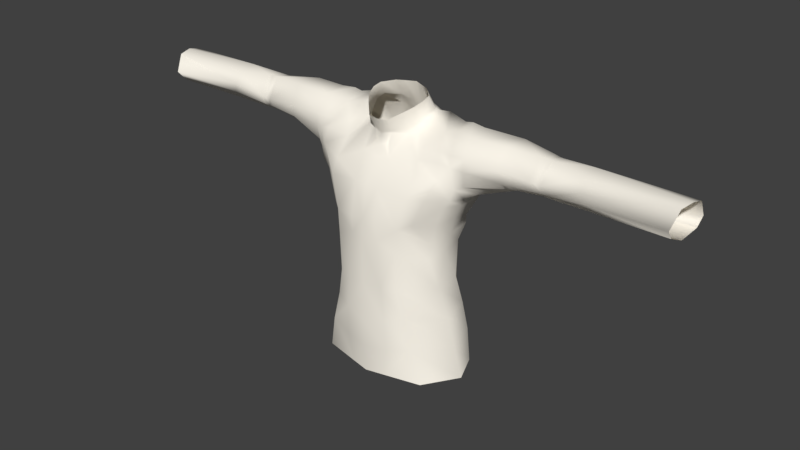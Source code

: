 # Source: untitled_base2.blend  (saved by Blender 2.79.0; exported with 4.5.12 LTS)
import bpy
from mathutils import Matrix  # noqa: F401  (used for matrix-valued properties, if any)

bpy.ops.wm.read_factory_settings(use_empty=True)
scene = bpy.context.scene
scene.name = 'Scene'

# ---- collections
col_collection_1 = bpy.data.collections.new('Collection 1'); scene.collection.children.link(col_collection_1)

# ---- materials (node trees are filled in below, after node groups)
mat_male1591 = bpy.data.materials.new('male1591')
mat_male1591.alpha_threshold = 0.0
mat_male1591.use_transparent_shadow = False
mat_male1591.diffuse_color = (1.0, 0.95, 0.85, 1.0)
mat_male1591.specular_color = (0.02745, 0.02745, 0.02745)
mat_male1591.roughness = 0.5

# ---- material node trees

# ---- world
world_world = bpy.data.worlds.new('World'); scene.world = world_world
world_world.color = (0.05088, 0.05088, 0.05088)
world_world.use_sun_shadow = False
world_world.sun_shadow_jitter_overblur = 0.0
world_world.cycles.sampling_method = 'MANUAL'

# ---- meshes
me_male1591_001 = bpy.data.meshes.new('male1591.001')
me_male1591_001.from_pydata([(0.5325, 2.482, -0.7175), (0.7279, 2.534, -0.8454), (0.8732, 2.822, -1.179), (0.7928, 2.885, -1.469), (0.5171, 2.841, -1.758), (0.2364, 2.786, -1.826), (1.126, 2.751, -1.095), (1.103, 2.415, -0.6159), (1.076, 1.294, 0.05231), (1.047, 2.08, -0.4473), (0.481, -1.129, 0.1975), (0.3644, 0.06368, 0.1788), (0.5694, -2.013, 0.1856), (0.834, -1.129, 0.07831), (0.845, -0.1311, 0.1074), (0.9966, -1.869, 0.007671), (1.01, -1.93, -2.051), (1.069, -1.129, -1.984), (1.45, -1.129, -1.419), (1.524, -1.946, -1.63), (1.091, -0.2225, -1.99), (1.397, -0.2517, -1.544), (0.3904, -2.168, -2.317), (0.6609, -1.129, -2.037), (0.6815, -0.2629, -2.135), (0.319, 1.359, 0.08917), (1.155, 0.593, -0.09613), (1.434, 1.261, -0.22), (0.8964, 0.481, 0.08993), (0.3379, 0.5243, 0.2358), (1.709, 1.053, -0.5269), (1.489, 0.4908, -0.5415), (1.098, 2.879, -1.563), (0.722, 2.547, -2.01), (0.3169, 2.482, -1.963), (1.501, 0.1755, -1.698), (1.072, 0.4081, -2.268), (1.13, 0.9598, -2.272), (1.643, 0.4876, -1.491), (0.5847, 0.4434, -2.289), (0.5629, 0.9907, -2.356), (1.662, -2.002, -0.8851), (1.531, -1.129, -0.6605), (1.535, -0.2391, -0.8574), (1.606, 0.2202, -0.9639), (1.761, 0.7111, -0.9104), (1.983, 1.115, -0.8198), (1.995, 1.087, -1.485), (1.891, 1.277, -0.5268), (1.434, 2.677, -0.9328), (1.522, 2.348, -0.6098), (1.387, 1.866, -2.192), (1.005, 1.654, -2.362), (0.4626, 1.63, -2.332), (1.678, 2.025, -2.076), (1.542, 2.762, -1.531), (7.18, 2.669, -0.7565), (7.091, 2.261, -0.524), (7.256, 2.716, -1.11), (7.272, 2.63, -1.435), (1.976, 1.563, -0.5622), (7.058, 1.999, -0.751), (2.105, 1.273, -0.8156), (7.097, 1.827, -1.139), (2.113, 1.377, -1.589), (2.063, 2.257, -1.912), (7.226, 2.188, -1.716), (2.149, 2.752, -0.8613), (2.168, 2.329, -0.6247), (2.097, 2.782, -1.479), (2.158, 2.039, -0.5926), (1.544, 1.488, -0.3039), (0.5976, -2.809, 0.1564), (0.4704, -3.607, 0.1022), (1.237, -2.717, -0.03914), (1.607, -2.713, -1.751), (1.817, -2.738, -0.9365), (1.09, -2.826, -2.267), (1.682, -3.607, -1.763), (1.126, -3.607, -2.312), (0.4571, -3.607, -2.437), (0.4453, -2.935, -2.422), (7.181, 1.954, -1.585), (3.137, 1.785, -0.9962), (4.082, 1.85, -1.04), (2.991, 2.292, -0.6728), (3.062, 2.75, -0.9287), (3.198, 2.296, -1.864), (3.197, 1.725, -1.689), (3.221, 1.679, -1.285), (3.048, 2.707, -1.656), (3.073, 1.973, -0.7439), (3.961, 2.25, -0.6816), (4.029, 2.727, -1.02), (4.065, 2.177, -1.762), (4.056, 1.89, -1.594), (4.049, 1.794, -1.326), (3.971, 2.558, -1.613), (4.038, 1.983, -0.866), (5.004, 2.618, -0.8172), (4.989, 2.73, -1.287), (5.06, 2.357, -0.7147), (5.167, 1.799, -1.207), (5.159, 2.106, -0.7757), (5.087, 1.937, -1.577), (5.024, 2.444, -1.756), (5.181, 1.914, -0.9196), (2.002, -3.607, -1.002), (1.43, -3.607, -0.1221), (0.1704, 2.231, -0.4821), (1.104, 1.618, -0.1607), (1.672, 1.764, -0.3432), (1.62, 2.154, -0.4407), (0.3517, 1.989, -0.2658), (0.2321, 2.476, -0.5173), (0.2339, 3.312, -1.576), (0.4495, 3.3, -1.492), (0.7063, 3.255, -1.247), (0.7288, 3.202, -1.033), (0.662, 3.113, -0.7847), (0.4905, 2.991, -0.5766), (0.2594, 2.838, -0.3353), (1.392, -0.02038, -0.57), (1.379, -0.3651, -0.4491), (4.177, 2.227, -1.736), (4.099, 2.269, -0.6872), (4.181, 1.904, -1.566), (4.143, 2.705, -1.028), (4.181, 2.004, -0.8456), (4.193, 1.802, -1.29), (4.093, 2.59, -1.534), (4.222, 1.859, -1.011), (3.934, 1.852, -1.034), (3.887, 1.995, -0.8442), (3.829, 2.586, -1.619), (3.924, 1.787, -1.317), (3.925, 1.872, -1.612), (3.81, 2.269, -0.6879), (3.933, 2.212, -1.78), (3.877, 2.728, -1.013), (2.158, 1.639, -0.6784), (2.365, 1.44, -0.9337), (1.888, 2.088, -0.5072), (1.836, 2.344, -0.5953), (1.747, 2.8, -1.529), (1.759, 2.742, -0.8867), (2.223, 1.462, -1.566), (1.886, 2.189, -2.004), (0.4749, 2.892, -1.725), (0.7363, 2.927, -1.441), (0.6345, 2.645, -0.84), (0.4767, 2.558, -0.6999), (0.2332, 2.867, -1.795), (0.2441, 2.525, -0.4946), (0.7467, 2.859, -1.16), (0.0, 4.392e-08, 0.2696), (0.0, -1.132, 0.265), (0.0, -2.903, 0.2455), (0.0, -2.916, -2.435), (0.0, -1.129, -2.106), (0.0, 1.646, -2.227), (0.0, 1.943, -0.228), (0.0, 2.817, -0.3093), (0.0, -3.607, -2.472), (0.0, -2.161, 0.2822), (0.0, 0.4367, -2.211), (0.0, 1.35, 0.08947), (0.0, 0.5599, 0.2466), (-0.5325, 2.482, -0.7175), (-0.7279, 2.534, -0.8454), (-0.8732, 2.822, -1.179), (-0.7928, 2.885, -1.469), (-0.5171, 2.841, -1.758), (-0.2364, 2.786, -1.826), (-1.126, 2.751, -1.095), (-1.103, 2.415, -0.6159), (-1.076, 1.294, 0.05231), (-1.047, 2.08, -0.4473), (-0.481, -1.129, 0.1975), (-0.3644, 0.06368, 0.1788), (-0.5694, -2.013, 0.1856), (-0.834, -1.129, 0.07831), (-0.845, -0.1311, 0.1074), (-0.9966, -1.869, 0.007671), (-1.01, -1.93, -2.051), (-1.069, -1.129, -1.984), (-1.45, -1.129, -1.419), (-1.524, -1.946, -1.63), (-1.091, -0.2225, -1.99), (-1.397, -0.2517, -1.544), (-0.3904, -2.168, -2.317), (-0.6609, -1.129, -2.037), (-0.6815, -0.2629, -2.135), (-0.319, 1.359, 0.08917), (-1.155, 0.593, -0.09613), (-1.434, 1.261, -0.22), (-0.8964, 0.481, 0.08993), (-0.3379, 0.5243, 0.2358), (-1.709, 1.053, -0.5269), (-1.489, 0.4908, -0.5415), (-1.098, 2.879, -1.563), (-0.722, 2.547, -2.01), (-0.3169, 2.482, -1.963), (0.0, 2.488, -1.929), (0.0, -2.215, -2.379), (-1.501, 0.1755, -1.698), (-1.072, 0.4081, -2.268), (-1.13, 0.9598, -2.272), (-1.643, 0.4876, -1.491), (-0.5847, 0.4434, -2.289), (-0.5629, 0.9907, -2.356), (0.0, 1.025, -2.265), (-1.662, -2.002, -0.8851), (-1.531, -1.129, -0.6605), (-1.535, -0.2391, -0.8574), (-1.606, 0.2202, -0.9639), (-1.761, 0.7111, -0.9104), (-1.983, 1.115, -0.8198), (-1.995, 1.087, -1.485), (-1.891, 1.277, -0.5268), (-1.434, 2.677, -0.9328), (-1.522, 2.348, -0.6098), (-1.387, 1.866, -2.192), (-1.005, 1.654, -2.362), (-0.4626, 1.63, -2.332), (-1.678, 2.025, -2.076), (-1.542, 2.762, -1.531), (-7.18, 2.669, -0.7565), (-7.091, 2.261, -0.524), (-7.256, 2.716, -1.11), (-7.272, 2.63, -1.435), (-1.976, 1.563, -0.5622), (-7.058, 1.999, -0.751), (-2.105, 1.273, -0.8156), (-7.097, 1.827, -1.139), (-2.113, 1.377, -1.589), (-2.063, 2.257, -1.912), (-7.226, 2.188, -1.716), (-2.149, 2.752, -0.8613), (-2.168, 2.329, -0.6247), (-2.097, 2.782, -1.479), (-2.158, 2.039, -0.5926), (-1.544, 1.488, -0.3039), (-0.5976, -2.809, 0.1564), (-0.4704, -3.607, 0.1022), (-1.237, -2.717, -0.03914), (-1.607, -2.713, -1.751), (-1.817, -2.738, -0.9365), (-1.09, -2.826, -2.267), (-1.682, -3.607, -1.763), (-1.126, -3.607, -2.312), (-0.4571, -3.607, -2.437), (-0.4453, -2.935, -2.422), (-7.181, 1.954, -1.585), (-3.137, 1.785, -0.9962), (-4.082, 1.85, -1.04), (-2.991, 2.292, -0.6728), (-3.062, 2.75, -0.9287), (-3.198, 2.296, -1.864), (-3.197, 1.725, -1.689), (-3.221, 1.679, -1.285), (-3.048, 2.707, -1.656), (-3.073, 1.973, -0.7439), (-3.961, 2.25, -0.6816), (-4.029, 2.727, -1.02), (-4.065, 2.177, -1.762), (-4.056, 1.89, -1.594), (-4.049, 1.794, -1.326), (-3.971, 2.558, -1.613), (-4.038, 1.983, -0.866), (-5.004, 2.618, -0.8172), (-4.989, 2.73, -1.287), (-5.06, 2.357, -0.7147), (-5.167, 1.799, -1.207), (-5.159, 2.106, -0.7757), (-5.087, 1.937, -1.577), (-5.024, 2.444, -1.756), (-5.181, 1.914, -0.9196), (-2.002, -3.607, -1.002), (-1.43, -3.607, -0.1221), (-0.1704, 2.231, -0.4821), (0.0, 2.416, -0.44), (-1.104, 1.618, -0.1607), (0.0, -0.2175, -2.174), (-1.672, 1.764, -0.3432), (-1.62, 2.154, -0.4407), (-0.3517, 1.989, -0.2658), (-0.2321, 2.476, -0.5173), (0.0, 2.171, -0.406), (0.0, 3.312, -1.687), (-0.2339, 3.312, -1.576), (-0.4495, 3.3, -1.492), (-0.7063, 3.255, -1.247), (-0.7288, 3.202, -1.033), (-0.662, 3.113, -0.7847), (-0.4905, 2.991, -0.5766), (-0.2594, 2.838, -0.3353), (-1.392, -0.02038, -0.57), (-1.379, -0.3651, -0.4491), (0.0, -3.607, 0.2082), (0.0, 2.788, -1.805), (-4.177, 2.227, -1.736), (-4.099, 2.269, -0.6872), (-4.181, 1.904, -1.566), (-4.143, 2.705, -1.028), (-4.181, 2.004, -0.8456), (-4.193, 1.802, -1.29), (-4.093, 2.59, -1.534), (-4.222, 1.859, -1.011), (-3.934, 1.852, -1.034), (-3.887, 1.995, -0.8442), (-3.829, 2.586, -1.619), (-3.924, 1.787, -1.317), (-3.925, 1.872, -1.612), (-3.81, 2.269, -0.6879), (-3.933, 2.212, -1.78), (-3.877, 2.728, -1.013), (-2.158, 1.639, -0.6784), (-2.365, 1.44, -0.9337), (-1.888, 2.088, -0.5072), (-1.836, 2.344, -0.5953), (-1.747, 2.8, -1.529), (-1.759, 2.742, -0.8867), (-2.223, 1.462, -1.566), (-1.886, 2.189, -2.004), (-0.4749, 2.892, -1.725), (0.0, 2.858, -1.79), (-0.7363, 2.927, -1.441), (-0.6345, 2.645, -0.84), (-0.4767, 2.558, -0.6999), (-0.2332, 2.867, -1.795), (0.0, 2.457, -0.4337), (-0.2441, 2.525, -0.4946), (-0.7467, 2.859, -1.16)], [], [(3, 2, 6, 32), (148, 4, 5, 152), (149, 3, 4, 148), (150, 1, 2, 154), (151, 0, 1, 150), (6, 2, 1, 7), (1, 0, 9, 7), (7, 9, 112, 50), (16, 17, 18, 19), (17, 20, 21, 18), (22, 23, 17, 16), (23, 24, 20, 17), (8, 71, 111, 110), (44, 31, 122, 43), (26, 28, 122, 31), (33, 4, 3, 32), (34, 5, 4, 33), (44, 35, 38, 45), (21, 20, 36, 35), (36, 39, 40, 37), (20, 24, 39, 36), (41, 42, 13, 15), (19, 18, 42, 41), (14, 11, 10, 13), (18, 21, 43, 42), (11, 14, 28, 29), (21, 35, 44, 43), (31, 44, 45, 30), (26, 31, 30, 27), (47, 46, 45, 38), (49, 6, 7, 50), (46, 48, 30, 45), (133, 132, 84, 98), (37, 40, 53, 52), (131, 106, 103, 128), (33, 52, 53, 34), (60, 62, 141, 140), (85, 68, 70, 91), (62, 60, 48, 46), (86, 67, 68, 85), (64, 62, 46, 47), (131, 84, 96, 129), (132, 83, 89, 135), (70, 142, 60, 140), (67, 145, 143, 68), (32, 51, 52, 33), (51, 32, 55, 54), (32, 6, 49, 55), (89, 141, 146, 88), (88, 146, 65, 87), (48, 71, 27, 30), (48, 60, 111, 71), (74, 72, 73, 108), (74, 15, 12, 72), (15, 13, 10, 12), (75, 19, 41, 76), (76, 41, 15, 74), (16, 19, 75, 77), (81, 22, 16, 77), (75, 78, 79, 77), (77, 79, 80, 81), (54, 55, 144, 147), (65, 146, 64, 147), (139, 137, 92, 93), (35, 36, 37, 38), (47, 38, 51, 54), (51, 38, 37, 52), (136, 138, 94, 95), (138, 134, 97, 94), (137, 133, 98, 92), (135, 136, 95, 96), (130, 100, 105, 124), (125, 92, 98, 128), (127, 93, 92, 125), (129, 96, 95, 126), (55, 49, 145, 144), (67, 86, 90, 69), (139, 134, 90, 86), (130, 97, 93, 127), (61, 103, 106, 63), (57, 101, 103, 61), (126, 95, 94, 124), (56, 99, 101, 57), (99, 56, 58, 100), (100, 58, 59, 105), (63, 106, 102, 82), (104, 66, 82, 102), (78, 75, 76, 107), (74, 108, 107, 76), (105, 59, 66, 104), (113, 0, 114, 109), (71, 8, 27), (111, 112, 9, 110), (68, 143, 142, 70), (0, 113, 110, 9), (25, 8, 110, 113), (153, 114, 0, 151), (281, 288, 109, 114), (154, 149, 117, 118), (14, 13, 42, 123), (123, 42, 43, 122), (28, 14, 123, 122), (152, 5, 300, 326), (167, 29, 25, 166), (203, 300, 5, 34), (25, 29, 28, 8), (28, 26, 27, 8), (158, 204, 22, 81), (204, 159, 23, 22), (40, 211, 160, 53), (34, 53, 160, 203), (331, 281, 114, 153), (288, 161, 113, 109), (166, 25, 113, 161), (73, 72, 157, 299), (163, 158, 81, 80), (10, 11, 155, 156), (12, 10, 156, 164), (167, 155, 11, 29), (159, 283, 24, 23), (39, 165, 211, 40), (24, 283, 165, 39), (72, 12, 164, 157), (104, 126, 124, 105), (100, 130, 127, 99), (102, 129, 126, 104), (99, 127, 125, 101), (101, 125, 128, 103), (97, 130, 124, 94), (106, 131, 129, 102), (84, 131, 128, 98), (93, 97, 134, 139), (89, 88, 136, 135), (85, 91, 133, 137), (87, 90, 134, 138), (88, 87, 138, 136), (86, 85, 137, 139), (84, 132, 135, 96), (91, 83, 132, 133), (140, 141, 89, 83), (140, 83, 91, 70), (142, 112, 111, 60), (143, 145, 49, 50), (144, 145, 67, 69), (142, 143, 50, 112), (146, 141, 62, 64), (65, 69, 90, 87), (147, 144, 69, 65), (147, 64, 47, 54), (162, 331, 153, 121), (115, 152, 326, 289), (2, 3, 149, 154), (121, 153, 151, 120), (120, 151, 150, 119), (119, 150, 154, 118), (117, 149, 148, 116), (116, 148, 152, 115), (171, 200, 174, 170), (325, 330, 173, 172), (327, 325, 172, 171), (328, 333, 170, 169), (329, 328, 169, 168), (174, 175, 169, 170), (169, 175, 177, 168), (175, 221, 285, 177), (184, 187, 186, 185), (185, 186, 189, 188), (190, 184, 185, 191), (191, 185, 188, 192), (176, 282, 284, 242), (215, 214, 297, 199), (194, 199, 297, 196), (201, 200, 171, 172), (202, 201, 172, 173), (215, 216, 208, 205), (189, 205, 206, 188), (206, 207, 210, 209), (188, 206, 209, 192), (212, 183, 181, 213), (187, 212, 213, 186), (182, 181, 178, 179), (186, 213, 214, 189), (179, 197, 196, 182), (189, 214, 215, 205), (199, 198, 216, 215), (194, 195, 198, 199), (218, 208, 216, 217), (220, 221, 175, 174), (217, 216, 198, 219), (310, 269, 255, 309), (207, 223, 224, 210), (308, 305, 274, 277), (201, 202, 224, 223), (231, 317, 318, 233), (256, 262, 241, 239), (233, 217, 219, 231), (257, 256, 239, 238), (235, 218, 217, 233), (308, 306, 267, 255), (309, 312, 260, 254), (241, 317, 231, 319), (238, 239, 320, 322), (200, 201, 223, 222), (222, 225, 226, 200), (200, 226, 220, 174), (260, 259, 323, 318), (259, 258, 236, 323), (219, 198, 195, 242), (219, 242, 284, 231), (245, 279, 244, 243), (245, 243, 180, 183), (183, 180, 178, 181), (246, 247, 212, 187), (247, 245, 183, 212), (184, 248, 246, 187), (252, 248, 184, 190), (246, 248, 250, 249), (248, 252, 251, 250), (225, 324, 321, 226), (236, 324, 235, 323), (316, 264, 263, 314), (205, 208, 207, 206), (218, 225, 222, 208), (222, 223, 207, 208), (313, 266, 265, 315), (315, 265, 268, 311), (314, 263, 269, 310), (312, 267, 266, 313), (307, 301, 276, 271), (302, 305, 269, 263), (304, 302, 263, 264), (306, 303, 266, 267), (226, 321, 322, 220), (238, 240, 261, 257), (316, 257, 261, 311), (307, 304, 264, 268), (232, 234, 277, 274), (228, 232, 274, 272), (303, 301, 265, 266), (227, 228, 272, 270), (270, 271, 229, 227), (271, 276, 230, 229), (234, 253, 273, 277), (275, 273, 253, 237), (249, 278, 247, 246), (245, 247, 278, 279), (276, 275, 237, 230), (286, 280, 287, 168), (242, 195, 176), (284, 282, 177, 285), (239, 241, 319, 320), (168, 177, 282, 286), (193, 286, 282, 176), (332, 329, 168, 287), (281, 287, 280, 288), (333, 293, 292, 327), (182, 298, 213, 181), (298, 297, 214, 213), (196, 297, 298, 182), (330, 326, 300, 173), (167, 166, 193, 197), (203, 202, 173, 300), (193, 176, 196, 197), (196, 176, 195, 194), (158, 252, 190, 204), (204, 190, 191, 159), (210, 224, 160, 211), (202, 203, 160, 224), (331, 332, 287, 281), (288, 280, 286, 161), (166, 161, 286, 193), (244, 299, 157, 243), (163, 251, 252, 158), (178, 156, 155, 179), (180, 164, 156, 178), (167, 197, 179, 155), (159, 191, 192, 283), (209, 210, 211, 165), (192, 209, 165, 283), (243, 157, 164, 180), (275, 276, 301, 303), (271, 270, 304, 307), (273, 275, 303, 306), (270, 272, 302, 304), (272, 274, 305, 302), (268, 265, 301, 307), (277, 273, 306, 308), (255, 269, 305, 308), (264, 316, 311, 268), (260, 312, 313, 259), (256, 314, 310, 262), (258, 315, 311, 261), (259, 313, 315, 258), (257, 316, 314, 256), (255, 267, 312, 309), (262, 310, 309, 254), (317, 254, 260, 318), (317, 241, 262, 254), (319, 231, 284, 285), (320, 221, 220, 322), (321, 240, 238, 322), (319, 285, 221, 320), (323, 235, 233, 318), (236, 258, 261, 240), (324, 236, 240, 321), (324, 225, 218, 235), (162, 296, 332, 331), (290, 289, 326, 330), (170, 333, 327, 171), (296, 295, 329, 332), (295, 294, 328, 329), (294, 293, 333, 328), (292, 291, 325, 327), (291, 290, 330, 325)])
me_male1591_001.polygons.foreach_set('use_smooth', [True] * 314)
_uv = me_male1591_001.uv_layers.new(name='male1591_UV')
_uv.uv.foreach_set('vector', [0.5577, 0.3095, 0.5781, 0.3206, 0.5813, 0.3406, 0.5472, 0.3311, 0.5422, 0.2817, 0.5376, 0.2851, 0.5311, 0.2633, 0.5378, 0.2629, 0.561, 0.3048, 0.5577, 0.3095, 0.5376, 0.2851, 0.5422, 0.2817, 0.5358, 0.6605, 0.5282, 0.6518, 0.5611, 0.6357, 0.5637, 0.6458, 0.5249, 0.6753, 0.5193, 0.6697, 0.5282, 0.6518, 0.5358, 0.6605, 0.5499, 0.6172, 0.5611, 0.6357, 0.5282, 0.6518, 0.5042, 0.6245, 0.5282, 0.6518, 0.5193, 0.6697, 0.4746, 0.632, 0.5042, 0.6245, 0.5042, 0.6245, 0.4746, 0.632, 0.4756, 0.5858, 0.4964, 0.5916, 0.1402, 0.3317, 0.2085, 0.3383, 0.2081, 0.3964, 0.1394, 0.386, 0.2085, 0.3383, 0.2877, 0.3417, 0.2828, 0.3883, 0.2081, 0.3964, 0.1195, 0.2769, 0.2089, 0.3028, 0.2085, 0.3383, 0.1402, 0.3317, 0.2089, 0.3028, 0.2846, 0.3039, 0.2877, 0.3417, 0.2085, 0.3383, 0.4011, 0.6373, 0.4212, 0.5934, 0.4439, 0.5839, 0.4303, 0.6314, 0.3158, 0.5467, 0.3396, 0.5795, 0.2979, 0.5828, 0.2802, 0.5575, 0.348, 0.6236, 0.3383, 0.6487, 0.2979, 0.5828, 0.3396, 0.5795, 0.5081, 0.3002, 0.5376, 0.2851, 0.5577, 0.3095, 0.5472, 0.3311, 0.5056, 0.2695, 0.5311, 0.2633, 0.5376, 0.2851, 0.5081, 0.3002, 0.314, 0.4422, 0.3207, 0.3844, 0.3443, 0.4069, 0.3495, 0.4561, 0.2828, 0.3883, 0.2877, 0.3417, 0.3429, 0.3306, 0.3207, 0.3844, 0.3429, 0.3306, 0.3441, 0.2925, 0.3871, 0.2898, 0.3855, 0.3343, 0.2877, 0.3417, 0.2846, 0.3039, 0.3441, 0.2925, 0.3429, 0.3306, 0.1427, 0.5498, 0.2105, 0.5715, 0.21, 0.652, 0.1507, 0.638, 0.1394, 0.386, 0.2081, 0.3964, 0.2091, 0.458, 0.1401, 0.4454, 0.2896, 0.6523, 0.3046, 0.6909, 0.21, 0.6817, 0.21, 0.652, 0.2081, 0.3964, 0.2828, 0.3883, 0.2781, 0.4446, 0.2091, 0.458, 0.3046, 0.6909, 0.2896, 0.6523, 0.3383, 0.6487, 0.3408, 0.694, 0.2828, 0.3883, 0.3207, 0.3844, 0.314, 0.4422, 0.2781, 0.4446, 0.3396, 0.5795, 0.3158, 0.5467, 0.3557, 0.543, 0.3868, 0.5694, 0.348, 0.6236, 0.3396, 0.5795, 0.3868, 0.5694, 0.4018, 0.6029, 0.3968, 0.4265, 0.3789, 0.4745, 0.3495, 0.4561, 0.3443, 0.4069, 0.5334, 0.5947, 0.5499, 0.6172, 0.5042, 0.6245, 0.4964, 0.5916, 0.3916, 0.5377, 0.4071, 0.5593, 0.3868, 0.5694, 0.3557, 0.543, 0.7316, 0.473, 0.7381, 0.4548, 0.7497, 0.4559, 0.744, 0.4728, 0.3855, 0.3343, 0.3871, 0.2898, 0.4356, 0.2813, 0.4375, 0.3216, 0.7604, 0.4595, 0.8344, 0.4732, 0.8319, 0.492, 0.7552, 0.4764, 0.5081, 0.3002, 0.4375, 0.3216, 0.4356, 0.2813, 0.5056, 0.2695, 0.4297, 0.5533, 0.4061, 0.5318, 0.4212, 0.5108, 0.4365, 0.5366, 0.6561, 0.4922, 0.5917, 0.4909, 0.5921, 0.4688, 0.6653, 0.4667, 0.4061, 0.5318, 0.4297, 0.5533, 0.4071, 0.5593, 0.3916, 0.5377, 0.6584, 0.5337, 0.5887, 0.5273, 0.5917, 0.4909, 0.6561, 0.4922, 0.4227, 0.4281, 0.3927, 0.4804, 0.3789, 0.4745, 0.3968, 0.4265, 0.7604, 0.4595, 0.7497, 0.4559, 0.7504, 0.4332, 0.7607, 0.4375, 0.7381, 0.4548, 0.6753, 0.4429, 0.6877, 0.4214, 0.741, 0.4323, 0.4681, 0.5414, 0.471, 0.5639, 0.4297, 0.5533, 0.4365, 0.5366, 0.5285, 0.5385, 0.532, 0.5687, 0.4928, 0.5668, 0.4907, 0.5406, 0.5472, 0.3311, 0.456, 0.3523, 0.4375, 0.3216, 0.5081, 0.3002, 0.456, 0.3523, 0.5472, 0.3311, 0.5426, 0.3663, 0.4708, 0.3744, 0.5472, 0.3311, 0.5813, 0.3406, 0.59, 0.3645, 0.5426, 0.3663, 0.674, 0.6959, 0.6144, 0.736, 0.5945, 0.6915, 0.6659, 0.6665, 0.6659, 0.6665, 0.5945, 0.6915, 0.5802, 0.626, 0.6649, 0.6224, 0.4071, 0.5593, 0.4212, 0.5934, 0.4018, 0.6029, 0.3868, 0.5694, 0.4071, 0.5593, 0.4297, 0.5533, 0.4439, 0.5839, 0.4212, 0.5934, 0.08345, 0.6208, 0.0772, 0.6731, 0.01448, 0.6825, 0.0138, 0.605, 0.08345, 0.6208, 0.1507, 0.638, 0.1397, 0.6749, 0.0772, 0.6731, 0.1507, 0.638, 0.21, 0.652, 0.21, 0.6817, 0.1397, 0.6749, 0.07836, 0.3855, 0.1394, 0.386, 0.1401, 0.4454, 0.08271, 0.4496, 0.08479, 0.5375, 0.1427, 0.5498, 0.1507, 0.638, 0.08345, 0.6208, 0.1402, 0.3317, 0.1394, 0.386, 0.07836, 0.3855, 0.06659, 0.3306, 0.05821, 0.2798, 0.1195, 0.2769, 0.1402, 0.3317, 0.06659, 0.3306, 0.07836, 0.3855, 0.01009, 0.3927, 0.006826, 0.3329, 0.06659, 0.3306, 0.06659, 0.3306, 0.006826, 0.3329, 0.006502, 0.2806, 0.05821, 0.2798, 0.4708, 0.3744, 0.5426, 0.3663, 0.5425, 0.3829, 0.484, 0.3899, 0.4914, 0.4043, 0.4315, 0.4352, 0.4227, 0.4281, 0.484, 0.3899, 0.7226, 0.5439, 0.7225, 0.4977, 0.7348, 0.4978, 0.7349, 0.5454, 0.3207, 0.3844, 0.3429, 0.3306, 0.3855, 0.3343, 0.3443, 0.4069, 0.3968, 0.4265, 0.3443, 0.4069, 0.456, 0.3523, 0.4708, 0.3744, 0.456, 0.3523, 0.3443, 0.4069, 0.3855, 0.3343, 0.4375, 0.3216, 0.7226, 0.6573, 0.722, 0.6272, 0.7329, 0.6298, 0.7332, 0.6566, 0.722, 0.6272, 0.7144, 0.5942, 0.7261, 0.5959, 0.7329, 0.6298, 0.7225, 0.4977, 0.7316, 0.473, 0.744, 0.4728, 0.7348, 0.4978, 0.7264, 0.681, 0.7226, 0.6573, 0.7332, 0.6566, 0.7358, 0.6787, 0.737, 0.59, 0.8128, 0.5713, 0.8129, 0.6139, 0.7426, 0.6261, 0.7459, 0.5004, 0.7348, 0.4978, 0.744, 0.4728, 0.7552, 0.4764, 0.7443, 0.5463, 0.7349, 0.5454, 0.7348, 0.4978, 0.7459, 0.5004, 0.7468, 0.6798, 0.7358, 0.6787, 0.7332, 0.6566, 0.7438, 0.6567, 0.5426, 0.3663, 0.59, 0.3645, 0.5902, 0.3885, 0.5425, 0.3829, 0.5887, 0.5273, 0.6584, 0.5337, 0.6539, 0.5886, 0.5836, 0.574, 0.7226, 0.5439, 0.7144, 0.5942, 0.6539, 0.5886, 0.6584, 0.5337, 0.737, 0.59, 0.7261, 0.5959, 0.7349, 0.5454, 0.7443, 0.5463, 0.9792, 0.486, 0.8319, 0.492, 0.8344, 0.4732, 0.9819, 0.4536, 0.9819, 0.5124, 0.823, 0.512, 0.8319, 0.492, 0.9792, 0.486, 0.7438, 0.6567, 0.7332, 0.6566, 0.7329, 0.6298, 0.7426, 0.6261, 0.9855, 0.5487, 0.8171, 0.5339, 0.823, 0.512, 0.9819, 0.5124, 0.8171, 0.5339, 0.9855, 0.5487, 0.9883, 0.5765, 0.8128, 0.5713, 0.8128, 0.5713, 0.9883, 0.5765, 0.9868, 0.6023, 0.8129, 0.6139, 0.9819, 0.4536, 0.8344, 0.4732, 0.8342, 0.4493, 0.9883, 0.4181, 0.8159, 0.6551, 0.98, 0.6422, 0.9755, 0.6624, 0.8214, 0.6855, 0.01009, 0.3927, 0.07836, 0.3855, 0.08271, 0.4496, 0.01493, 0.4557, 0.08345, 0.6208, 0.0138, 0.605, 0.01662, 0.5229, 0.08479, 0.5375, 0.8129, 0.6139, 0.9868, 0.6023, 0.98, 0.6422, 0.8159, 0.6551, 0.4651, 0.6911, 0.5193, 0.6697, 0.5155, 0.6998, 0.4938, 0.7041, 0.4212, 0.5934, 0.4011, 0.6373, 0.4018, 0.6029, 0.4439, 0.5839, 0.4756, 0.5858, 0.4746, 0.632, 0.4303, 0.6314, 0.4907, 0.5406, 0.4928, 0.5668, 0.471, 0.5639, 0.4681, 0.5414, 0.5193, 0.6697, 0.4651, 0.6911, 0.4303, 0.6314, 0.4746, 0.632, 0.4071, 0.6952, 0.4011, 0.6373, 0.4303, 0.6314, 0.4651, 0.6911, 0.5201, 0.7002, 0.5155, 0.6998, 0.5193, 0.6697, 0.5249, 0.6753, 0.5091, 0.7204, 0.4869, 0.7204, 0.4938, 0.7041, 0.5155, 0.6998, 0.9046, 0.8192, 0.9027, 0.8807, 0.8483, 0.8545, 0.8462, 0.828, 0.2896, 0.6523, 0.21, 0.652, 0.2105, 0.5715, 0.2702, 0.5916, 0.2702, 0.5916, 0.2105, 0.5715, 0.2802, 0.5575, 0.2979, 0.5828, 0.3383, 0.6487, 0.2896, 0.6523, 0.2702, 0.5916, 0.2979, 0.5828, 0.5378, 0.2629, 0.5311, 0.2633, 0.5317, 0.2452, 0.5371, 0.2452, 0.3432, 0.7204, 0.3408, 0.694, 0.4071, 0.6952, 0.4065, 0.7204, 0.507, 0.2452, 0.5317, 0.2452, 0.5311, 0.2633, 0.5056, 0.2695, 0.4071, 0.6952, 0.3408, 0.694, 0.3383, 0.6487, 0.4011, 0.6373, 0.3383, 0.6487, 0.348, 0.6236, 0.4018, 0.6029, 0.4011, 0.6373, 0.05978, 0.2452, 0.1152, 0.2452, 0.1195, 0.2769, 0.05821, 0.2798, 0.1152, 0.2452, 0.2087, 0.2452, 0.2089, 0.3028, 0.1195, 0.2769, 0.3871, 0.2898, 0.3892, 0.2452, 0.438, 0.2452, 0.4356, 0.2813, 0.5056, 0.2695, 0.4356, 0.2813, 0.438, 0.2452, 0.507, 0.2452, 0.5125, 0.7204, 0.5091, 0.7204, 0.5155, 0.6998, 0.5201, 0.7002, 0.4869, 0.7204, 0.4613, 0.7204, 0.4651, 0.6911, 0.4938, 0.7041, 0.4065, 0.7204, 0.4071, 0.6952, 0.4651, 0.6911, 0.4613, 0.7204, 0.01448, 0.6825, 0.0772, 0.6731, 0.07016, 0.7204, 0.01489, 0.7204, 0.006392, 0.2452, 0.05978, 0.2452, 0.05821, 0.2798, 0.006502, 0.2806, 0.21, 0.6817, 0.3046, 0.6909, 0.2993, 0.7204, 0.2098, 0.7204, 0.1397, 0.6749, 0.21, 0.6817, 0.2098, 0.7204, 0.1283, 0.7204, 0.3432, 0.7204, 0.2993, 0.7204, 0.3046, 0.6909, 0.3408, 0.694, 0.2087, 0.2452, 0.2877, 0.2452, 0.2846, 0.3039, 0.2089, 0.3028, 0.3441, 0.2925, 0.3422, 0.2452, 0.3892, 0.2452, 0.3871, 0.2898, 0.2846, 0.3039, 0.2877, 0.2452, 0.3422, 0.2452, 0.3441, 0.2925, 0.0772, 0.6731, 0.1397, 0.6749, 0.1283, 0.7204, 0.07016, 0.7204, 0.8159, 0.6551, 0.7438, 0.6567, 0.7426, 0.6261, 0.8129, 0.6139, 0.8128, 0.5713, 0.737, 0.59, 0.7443, 0.5463, 0.8171, 0.5339, 0.8214, 0.6855, 0.7468, 0.6798, 0.7438, 0.6567, 0.8159, 0.6551, 0.8171, 0.5339, 0.7443, 0.5463, 0.7459, 0.5004, 0.823, 0.512, 0.823, 0.512, 0.7459, 0.5004, 0.7552, 0.4764, 0.8319, 0.492, 0.7261, 0.5959, 0.737, 0.59, 0.7426, 0.6261, 0.7329, 0.6298, 0.8344, 0.4732, 0.7604, 0.4595, 0.7607, 0.4375, 0.8342, 0.4493, 0.7497, 0.4559, 0.7604, 0.4595, 0.7552, 0.4764, 0.744, 0.4728, 0.7349, 0.5454, 0.7261, 0.5959, 0.7144, 0.5942, 0.7226, 0.5439, 0.674, 0.6959, 0.6659, 0.6665, 0.7226, 0.6573, 0.7264, 0.681, 0.6561, 0.4922, 0.6653, 0.4667, 0.7316, 0.473, 0.7225, 0.4977, 0.6649, 0.6224, 0.6539, 0.5886, 0.7144, 0.5942, 0.722, 0.6272, 0.6659, 0.6665, 0.6649, 0.6224, 0.722, 0.6272, 0.7226, 0.6573, 0.6584, 0.5337, 0.6561, 0.4922, 0.7225, 0.4977, 0.7226, 0.5439, 0.7497, 0.4559, 0.7381, 0.4548, 0.741, 0.4323, 0.7504, 0.4332, 0.6653, 0.4667, 0.6753, 0.4429, 0.7381, 0.4548, 0.7316, 0.473, 0.594, 0.4381, 0.614, 0.4166, 0.6877, 0.4214, 0.6753, 0.4429, 0.594, 0.4381, 0.6753, 0.4429, 0.6653, 0.4667, 0.5921, 0.4688, 0.471, 0.5639, 0.4756, 0.5858, 0.4439, 0.5839, 0.4297, 0.5533, 0.4928, 0.5668, 0.532, 0.5687, 0.5334, 0.5947, 0.4964, 0.5916, 0.5425, 0.3829, 0.5902, 0.3885, 0.5891, 0.418, 0.5431, 0.4094, 0.471, 0.5639, 0.4928, 0.5668, 0.4964, 0.5916, 0.4756, 0.5858, 0.4315, 0.4352, 0.4171, 0.4825, 0.3927, 0.4804, 0.4227, 0.4281, 0.5802, 0.626, 0.5836, 0.574, 0.6539, 0.5886, 0.6649, 0.6224, 0.484, 0.3899, 0.5425, 0.3829, 0.5431, 0.4094, 0.4914, 0.4043, 0.484, 0.3899, 0.4227, 0.4281, 0.3968, 0.4265, 0.4708, 0.3744, 0.7516, 0.7527, 0.7397, 0.6989, 0.7849, 0.7008, 0.7794, 0.7502, 0.8073, 0.9059, 0.8354, 0.9737, 0.7965, 0.9866, 0.7831, 0.9237, 0.5781, 0.3206, 0.5577, 0.3095, 0.561, 0.3048, 0.5812, 0.3117, 0.7794, 0.7502, 0.7849, 0.7008, 0.8447, 0.7093, 0.8124, 0.7759, 0.8124, 0.7759, 0.8447, 0.7093, 0.878, 0.7396, 0.8359, 0.7997, 0.8359, 0.7997, 0.878, 0.7396, 0.9046, 0.8192, 0.8462, 0.828, 0.8483, 0.8545, 0.9027, 0.8807, 0.8703, 0.9474, 0.83, 0.8902, 0.83, 0.8902, 0.8703, 0.9474, 0.8354, 0.9737, 0.8073, 0.9059, 0.5577, 0.1809, 0.5472, 0.1593, 0.5813, 0.1498, 0.5781, 0.1698, 0.5422, 0.2087, 0.5378, 0.2275, 0.5311, 0.2271, 0.5376, 0.2053, 0.561, 0.1857, 0.5422, 0.2087, 0.5376, 0.2053, 0.5577, 0.1809, 0.5358, 0.7802, 0.5637, 0.7949, 0.5611, 0.805, 0.5282, 0.7889, 0.5249, 0.7654, 0.5358, 0.7802, 0.5282, 0.7889, 0.5193, 0.771, 0.5499, 0.8235, 0.5042, 0.8163, 0.5282, 0.7889, 0.5611, 0.805, 0.5282, 0.7889, 0.5042, 0.8163, 0.4746, 0.8087, 0.5193, 0.771, 0.5042, 0.8163, 0.4964, 0.8491, 0.4756, 0.855, 0.4746, 0.8087, 0.1402, 0.1587, 0.1394, 0.1045, 0.2081, 0.09404, 0.2085, 0.1521, 0.2085, 0.1521, 0.2081, 0.09404, 0.2828, 0.1021, 0.2877, 0.1488, 0.1195, 0.2135, 0.1402, 0.1587, 0.2085, 0.1521, 0.2089, 0.1876, 0.2089, 0.1876, 0.2085, 0.1521, 0.2877, 0.1488, 0.2846, 0.1865, 0.4011, 0.8035, 0.4303, 0.8093, 0.4439, 0.8568, 0.4212, 0.8473, 0.3158, 0.8941, 0.2802, 0.8832, 0.2979, 0.858, 0.3396, 0.8613, 0.348, 0.8172, 0.3396, 0.8613, 0.2979, 0.858, 0.3383, 0.7921, 0.5081, 0.1902, 0.5472, 0.1593, 0.5577, 0.1809, 0.5376, 0.2053, 0.5056, 0.221, 0.5081, 0.1902, 0.5376, 0.2053, 0.5311, 0.2271, 0.314, 0.0482, 0.3496, 0.03437, 0.3443, 0.08349, 0.3207, 0.106, 0.2828, 0.1021, 0.3207, 0.106, 0.3429, 0.1598, 0.2877, 0.1488, 0.3429, 0.1598, 0.3855, 0.1561, 0.3871, 0.2006, 0.3441, 0.1979, 0.2877, 0.1488, 0.3429, 0.1598, 0.3441, 0.1979, 0.2846, 0.1865, 0.1427, 0.8909, 0.1507, 0.8027, 0.21, 0.7887, 0.2105, 0.8692, 0.1394, 0.1045, 0.1401, 0.04498, 0.2091, 0.03246, 0.2081, 0.09404, 0.2896, 0.7884, 0.21, 0.7887, 0.21, 0.7591, 0.3046, 0.7499, 0.2081, 0.09404, 0.2091, 0.03246, 0.2781, 0.04585, 0.2828, 0.1021, 0.3046, 0.7499, 0.3408, 0.7467, 0.3383, 0.7921, 0.2896, 0.7884, 0.2828, 0.1021, 0.2781, 0.04585, 0.314, 0.0482, 0.3207, 0.106, 0.3396, 0.8613, 0.3868, 0.8713, 0.3557, 0.8978, 0.3158, 0.8941, 0.348, 0.8172, 0.4018, 0.8378, 0.3868, 0.8713, 0.3396, 0.8613, 0.3968, 0.06393, 0.3443, 0.08349, 0.3496, 0.03437, 0.3789, 0.01594, 0.5334, 0.846, 0.4964, 0.8491, 0.5042, 0.8163, 0.5499, 0.8235, 0.3916, 0.9031, 0.3557, 0.8978, 0.3868, 0.8713, 0.4071, 0.8814, 0.8513, 0.09308, 0.839, 0.09213, 0.8341, 0.07494, 0.8458, 0.07448, 0.3855, 0.1561, 0.4375, 0.1688, 0.4356, 0.2092, 0.3871, 0.2006, 0.8233, 0.07805, 0.8276, 0.09517, 0.7501, 0.1065, 0.7486, 0.08761, 0.5081, 0.1902, 0.5056, 0.221, 0.4356, 0.2092, 0.4375, 0.1688, 0.4297, 0.8874, 0.4365, 0.9042, 0.4212, 0.9299, 0.4061, 0.909, 0.9256, 0.1163, 0.9179, 0.09033, 0.9908, 0.0964, 0.99, 0.1186, 0.4061, 0.909, 0.3916, 0.9031, 0.4071, 0.8814, 0.4297, 0.8874, 0.9211, 0.1576, 0.9256, 0.1163, 0.99, 0.1186, 0.991, 0.1551, 0.4227, 0.06233, 0.3968, 0.06393, 0.3789, 0.01594, 0.3927, 0.01005, 0.8233, 0.07805, 0.8242, 0.05599, 0.8347, 0.05231, 0.8341, 0.07494, 0.8458, 0.07448, 0.8442, 0.05189, 0.8979, 0.0439, 0.9092, 0.0661, 0.4681, 0.8993, 0.4365, 0.9042, 0.4297, 0.8874, 0.471, 0.8768, 0.5285, 0.9022, 0.4907, 0.9001, 0.4928, 0.8739, 0.532, 0.8721, 0.5472, 0.1593, 0.5081, 0.1902, 0.4375, 0.1688, 0.456, 0.1382, 0.456, 0.1382, 0.4708, 0.116, 0.5426, 0.1242, 0.5472, 0.1593, 0.5472, 0.1593, 0.5426, 0.1242, 0.59, 0.126, 0.5813, 0.1498, 0.8967, 0.3188, 0.9064, 0.2898, 0.9763, 0.3187, 0.954, 0.3621, 0.9064, 0.2898, 0.9098, 0.2459, 0.9942, 0.2541, 0.9763, 0.3187, 0.4071, 0.8814, 0.3868, 0.8713, 0.4018, 0.8378, 0.4212, 0.8473, 0.4071, 0.8814, 0.4212, 0.8473, 0.4439, 0.8568, 0.4297, 0.8874, 0.08345, 0.8199, 0.0138, 0.8357, 0.01448, 0.7583, 0.0772, 0.7676, 0.08345, 0.8199, 0.0772, 0.7676, 0.1397, 0.7658, 0.1507, 0.8027, 0.1507, 0.8027, 0.1397, 0.7658, 0.21, 0.7591, 0.21, 0.7887, 0.07836, 0.1049, 0.08271, 0.04084, 0.1401, 0.04498, 0.1394, 0.1045, 0.08479, 0.9033, 0.08345, 0.8199, 0.1507, 0.8027, 0.1427, 0.8909, 0.1402, 0.1587, 0.06659, 0.1599, 0.07836, 0.1049, 0.1394, 0.1045, 0.05821, 0.2107, 0.06659, 0.1599, 0.1402, 0.1587, 0.1195, 0.2135, 0.07836, 0.1049, 0.06659, 0.1599, 0.006826, 0.1576, 0.01009, 0.09768, 0.06659, 0.1599, 0.05821, 0.2107, 0.006502, 0.2098, 0.006826, 0.1576, 0.4708, 0.116, 0.484, 0.1006, 0.5425, 0.1076, 0.5426, 0.1242, 0.4914, 0.08618, 0.484, 0.1006, 0.4227, 0.06233, 0.4315, 0.05525, 0.8565, 0.1643, 0.8441, 0.1652, 0.8468, 0.1177, 0.859, 0.1182, 0.3207, 0.106, 0.3443, 0.08349, 0.3855, 0.1561, 0.3429, 0.1598, 0.3968, 0.06393, 0.4708, 0.116, 0.456, 0.1382, 0.3443, 0.08349, 0.456, 0.1382, 0.4375, 0.1688, 0.3855, 0.1561, 0.3443, 0.08349, 0.8503, 0.2776, 0.8397, 0.2763, 0.8415, 0.2495, 0.8525, 0.2476, 0.8525, 0.2476, 0.8415, 0.2495, 0.8501, 0.216, 0.8619, 0.215, 0.859, 0.1182, 0.8468, 0.1177, 0.839, 0.09213, 0.8513, 0.09308, 0.8452, 0.301, 0.836, 0.2982, 0.8397, 0.2763, 0.8503, 0.2776, 0.8395, 0.2096, 0.8321, 0.2454, 0.7625, 0.2294, 0.7649, 0.1868, 0.8356, 0.1196, 0.8276, 0.09517, 0.839, 0.09213, 0.8468, 0.1177, 0.8347, 0.1656, 0.8356, 0.1196, 0.8468, 0.1177, 0.8441, 0.1652, 0.8249, 0.2987, 0.8291, 0.2758, 0.8397, 0.2763, 0.836, 0.2982, 0.5426, 0.1242, 0.5425, 0.1076, 0.5902, 0.1019, 0.59, 0.126, 0.991, 0.1551, 0.9936, 0.2019, 0.9226, 0.2127, 0.9211, 0.1576, 0.8565, 0.1643, 0.9211, 0.1576, 0.9226, 0.2127, 0.8619, 0.215, 0.8395, 0.2096, 0.8347, 0.1656, 0.8441, 0.1652, 0.8501, 0.216, 0.6034, 0.09258, 0.6025, 0.06009, 0.7486, 0.08761, 0.7501, 0.1065, 0.5993, 0.1188, 0.6034, 0.09258, 0.7501, 0.1065, 0.758, 0.1271, 0.8291, 0.2758, 0.8321, 0.2454, 0.8415, 0.2495, 0.8397, 0.2763, 0.5937, 0.1548, 0.5993, 0.1188, 0.758, 0.1271, 0.7626, 0.1492, 0.7626, 0.1492, 0.7649, 0.1868, 0.5894, 0.1824, 0.5937, 0.1548, 0.7649, 0.1868, 0.7625, 0.2294, 0.5895, 0.2083, 0.5894, 0.1824, 0.6025, 0.06009, 0.598, 0.02427, 0.7502, 0.06377, 0.7486, 0.08761, 0.7573, 0.2702, 0.7501, 0.3004, 0.5975, 0.2688, 0.5941, 0.2485, 0.01009, 0.09768, 0.01493, 0.03477, 0.08271, 0.04084, 0.07836, 0.1049, 0.08345, 0.8199, 0.08479, 0.9033, 0.01662, 0.9178, 0.0138, 0.8357, 0.7625, 0.2294, 0.7573, 0.2702, 0.5941, 0.2485, 0.5895, 0.2083, 0.4651, 0.7496, 0.4938, 0.7366, 0.5155, 0.741, 0.5193, 0.771, 0.4212, 0.8473, 0.4018, 0.8378, 0.4011, 0.8035, 0.4439, 0.8568, 0.4303, 0.8093, 0.4746, 0.8087, 0.4756, 0.855, 0.4907, 0.9001, 0.4681, 0.8993, 0.471, 0.8768, 0.4928, 0.8739, 0.5193, 0.771, 0.4746, 0.8087, 0.4303, 0.8093, 0.4651, 0.7496, 0.4071, 0.7456, 0.4651, 0.7496, 0.4303, 0.8093, 0.4011, 0.8035, 0.5201, 0.7405, 0.5249, 0.7654, 0.5193, 0.771, 0.5155, 0.741, 0.5091, 0.7204, 0.5155, 0.741, 0.4938, 0.7366, 0.4869, 0.7204, 0.6331, 0.8773, 0.6912, 0.8645, 0.6972, 0.8894, 0.6582, 0.9333, 0.2896, 0.7884, 0.2702, 0.8491, 0.2105, 0.8692, 0.21, 0.7887, 0.2702, 0.8491, 0.2979, 0.858, 0.2802, 0.8832, 0.2105, 0.8692, 0.3383, 0.7921, 0.2979, 0.858, 0.2702, 0.8491, 0.2896, 0.7884, 0.5378, 0.2275, 0.5371, 0.2452, 0.5317, 0.2452, 0.5311, 0.2271, 0.3432, 0.7204, 0.4065, 0.7204, 0.4071, 0.7456, 0.3408, 0.7467, 0.507, 0.2452, 0.5056, 0.221, 0.5311, 0.2271, 0.5317, 0.2452, 0.4071, 0.7456, 0.4011, 0.8035, 0.3383, 0.7921, 0.3408, 0.7467, 0.3383, 0.7921, 0.4011, 0.8035, 0.4018, 0.8378, 0.348, 0.8172, 0.05978, 0.2452, 0.05821, 0.2107, 0.1195, 0.2135, 0.1152, 0.2452, 0.1152, 0.2452, 0.1195, 0.2135, 0.2089, 0.1876, 0.2087, 0.2452, 0.3871, 0.2006, 0.4356, 0.2092, 0.438, 0.2452, 0.3892, 0.2452, 0.5056, 0.221, 0.507, 0.2452, 0.438, 0.2452, 0.4356, 0.2092, 0.5125, 0.7204, 0.5201, 0.7405, 0.5155, 0.741, 0.5091, 0.7204, 0.4869, 0.7204, 0.4938, 0.7366, 0.4651, 0.7496, 0.4613, 0.7204, 0.4065, 0.7204, 0.4613, 0.7204, 0.4651, 0.7496, 0.4071, 0.7456, 0.01448, 0.7583, 0.01489, 0.7204, 0.07016, 0.7204, 0.0772, 0.7676, 0.006392, 0.2452, 0.006502, 0.2098, 0.05821, 0.2107, 0.05978, 0.2452, 0.21, 0.7591, 0.2098, 0.7204, 0.2993, 0.7204, 0.3046, 0.7499, 0.1397, 0.7658, 0.1283, 0.7204, 0.2098, 0.7204, 0.21, 0.7591, 0.3432, 0.7204, 0.3408, 0.7467, 0.3046, 0.7499, 0.2993, 0.7204, 0.2087, 0.2452, 0.2089, 0.1876, 0.2846, 0.1865, 0.2877, 0.2452, 0.3441, 0.1979, 0.3871, 0.2006, 0.3892, 0.2452, 0.3422, 0.2452, 0.2846, 0.1865, 0.3441, 0.1979, 0.3422, 0.2452, 0.2877, 0.2452, 0.0772, 0.7676, 0.07016, 0.7204, 0.1283, 0.7204, 0.1397, 0.7658, 0.7573, 0.2702, 0.7625, 0.2294, 0.8321, 0.2454, 0.8291, 0.2758, 0.7649, 0.1868, 0.7626, 0.1492, 0.8347, 0.1656, 0.8395, 0.2096, 0.7501, 0.3004, 0.7573, 0.2702, 0.8291, 0.2758, 0.8249, 0.2987, 0.7626, 0.1492, 0.758, 0.1271, 0.8356, 0.1196, 0.8347, 0.1656, 0.758, 0.1271, 0.7501, 0.1065, 0.8276, 0.09517, 0.8356, 0.1196, 0.8501, 0.216, 0.8415, 0.2495, 0.8321, 0.2454, 0.8395, 0.2096, 0.7486, 0.08761, 0.7502, 0.06377, 0.8242, 0.05599, 0.8233, 0.07805, 0.8341, 0.07494, 0.839, 0.09213, 0.8276, 0.09517, 0.8233, 0.07805, 0.8441, 0.1652, 0.8565, 0.1643, 0.8619, 0.215, 0.8501, 0.216, 0.8967, 0.3188, 0.8452, 0.301, 0.8503, 0.2776, 0.9064, 0.2898, 0.9256, 0.1163, 0.859, 0.1182, 0.8513, 0.09308, 0.9179, 0.09033, 0.9098, 0.2459, 0.8525, 0.2476, 0.8619, 0.215, 0.9226, 0.2127, 0.9064, 0.2898, 0.8503, 0.2776, 0.8525, 0.2476, 0.9098, 0.2459, 0.9211, 0.1576, 0.8565, 0.1643, 0.859, 0.1182, 0.9256, 0.1163, 0.8341, 0.07494, 0.8347, 0.05231, 0.8442, 0.05189, 0.8458, 0.07448, 0.9179, 0.09033, 0.8513, 0.09308, 0.8458, 0.07448, 0.9092, 0.0661, 0.9906, 0.06565, 0.9092, 0.0661, 0.8979, 0.0439, 0.9718, 0.04314, 0.9906, 0.06565, 0.9908, 0.0964, 0.9179, 0.09033, 0.9092, 0.0661, 0.471, 0.8768, 0.4297, 0.8874, 0.4439, 0.8568, 0.4756, 0.855, 0.4928, 0.8739, 0.4964, 0.8491, 0.5334, 0.846, 0.532, 0.8721, 0.5425, 0.1076, 0.5431, 0.08107, 0.5891, 0.07241, 0.5902, 0.1019, 0.471, 0.8768, 0.4756, 0.855, 0.4964, 0.8491, 0.4928, 0.8739, 0.4315, 0.05525, 0.4227, 0.06233, 0.3927, 0.01005, 0.4171, 0.007942, 0.9942, 0.2541, 0.9098, 0.2459, 0.9226, 0.2127, 0.9936, 0.2019, 0.484, 0.1006, 0.4914, 0.08618, 0.5431, 0.08107, 0.5425, 0.1076, 0.484, 0.1006, 0.4708, 0.116, 0.3968, 0.06393, 0.4227, 0.06233, 0.7516, 0.7527, 0.7254, 0.7635, 0.6992, 0.7196, 0.7397, 0.6989, 0.7538, 0.9171, 0.7831, 0.9237, 0.7965, 0.9866, 0.7558, 0.9903, 0.5781, 0.1698, 0.5812, 0.1788, 0.561, 0.1857, 0.5577, 0.1809, 0.7254, 0.7635, 0.7025, 0.8001, 0.6467, 0.7511, 0.6992, 0.7196, 0.7025, 0.8001, 0.6905, 0.833, 0.6273, 0.7925, 0.6467, 0.7511, 0.6905, 0.833, 0.6912, 0.8645, 0.6331, 0.8773, 0.6273, 0.7925, 0.6972, 0.8894, 0.7271, 0.9123, 0.7138, 0.9803, 0.6582, 0.9333, 0.7271, 0.9123, 0.7538, 0.9171, 0.7558, 0.9903, 0.7138, 0.9803])
me_male1591_001.materials.append(mat_male1591)
me_male1591_001.use_remesh_preserve_volume = False
me_male1591_001.use_remesh_preserve_attributes = False
me_male1591_001.use_mirror_vertex_groups = False
me_male1591_001.update()
me_male1591_001.normals_split_custom_set([tuple(v) for v in zip(*[iter([0.2911, 0.9417, -0.1687, 0.2149, 0.8413, 0.496, -0.05155, 0.879, 0.474, -0.02627, 0.7176, -0.6959, 0.2874, 0.5983, -0.7479, 0.2311, 0.6967, -0.6791, -0.01731, 0.4132, -0.9105, 0.06671, 0.3869, -0.9197, 0.6934, 0.6225, -0.363, 0.2911, 0.9417, -0.1687, 0.2311, 0.6967, -0.6791, 0.2874, 0.5983, -0.7479, 0.6813, 0.1508, 0.7163, 0.2323, 0.6524, 0.7214, 0.2149, 0.8413, 0.496, 0.8321, 0.4882, 0.2632, 0.5814, 0.00317, 0.8136, 0.2122, 0.5415, 0.8134, 0.2323, 0.6524, 0.7214, 0.6813, 0.1508, 0.7163, -0.05155, 0.879, 0.474, 0.2149, 0.8413, 0.496, 0.2323, 0.6524, 0.7214, -0.02306, 0.728, 0.6852, 0.2323, 0.6524, 0.7214, 0.2122, 0.5415, 0.8134, 0.05962, 0.5313, 0.8451, -0.02306, 0.728, 0.6852, -0.02306, 0.728, 0.6852, 0.05962, 0.5313, 0.8451, 0.09331, 0.41, 0.9073, -0.04968, 0.6971, 0.7153, 0.5198, 0.0934, -0.8492, 0.608, -0.009145, -0.7939, 0.9452, 0.1372, -0.2964, 0.9194, 0.05205, -0.3898, 0.608, -0.009145, -0.7939, 0.5809, -0.1231, -0.8046, 0.9048, -0.1014, -0.4136, 0.9452, 0.1372, -0.2964, 0.3254, 0.08291, -0.9419, 0.1614, 0.01767, -0.9867, 0.608, -0.009145, -0.7939, 0.5198, 0.0934, -0.8492, 0.1614, 0.01767, -0.9867, 0.08987, -0.08531, -0.9923, 0.5809, -0.1231, -0.8046, 0.608, -0.009145, -0.7939, 0.2692, 0.2027, 0.9415, 0.4683, -0.0006973, 0.8836, 0.4472, 0.3168, 0.8365, 0.1616, 0.4285, 0.889, 0.9509, -0.2843, 0.1226, 0.7309, -0.2787, 0.623, 0.7754, -0.1275, 0.6185, 0.9915, -0.06232, 0.1143, 0.6503, -0.2654, 0.7118, 0.4412, -0.0583, 0.8955, 0.7754, -0.1275, 0.6185, 0.7309, -0.2787, 0.623, -0.02492, 0.4884, -0.8723, 0.2311, 0.6967, -0.6791, 0.2911, 0.9417, -0.1687, -0.02627, 0.7176, -0.6959, -0.1174, 0.3423, -0.9322, -0.01731, 0.4132, -0.9105, 0.2311, 0.6967, -0.6791, -0.02492, 0.4884, -0.8723, 0.9509, -0.2843, 0.1226, 0.8872, -0.1831, -0.4235, 0.7906, -0.2991, -0.5343, 0.8795, -0.4366, 0.1895, 0.9048, -0.1014, -0.4136, 0.5809, -0.1231, -0.8046, 0.5981, -0.06763, -0.7985, 0.8872, -0.1831, -0.4235, 0.5981, -0.06763, -0.7985, 0.08004, -0.07665, -0.9938, 0.01355, 0.03628, -0.9992, 0.6243, -0.06546, -0.7784, 0.5809, -0.1231, -0.8046, 0.08987, -0.08531, -0.9923, 0.08004, -0.07665, -0.9938, 0.5981, -0.06763, -0.7985, 0.9308, 0.05478, 0.3613, 0.9639, 0.07051, 0.2569, 0.4825, 0.05702, 0.8741, 0.6192, 0.04356, 0.784, 0.9194, 0.05205, -0.3898, 0.9452, 0.1372, -0.2964, 0.9639, 0.07051, 0.2569, 0.9308, 0.05478, 0.3613, 0.5275, 0.004742, 0.8495, 0.2063, 0.003501, 0.9785, 0.1768, -0.05566, 0.9827, 0.4825, 0.05702, 0.8741, 0.9452, 0.1372, -0.2964, 0.9048, -0.1014, -0.4136, 0.9915, -0.06232, 0.1143, 0.9639, 0.07051, 0.2569, 0.2063, 0.003501, 0.9785, 0.5275, 0.004742, 0.8495, 0.4412, -0.0583, 0.8955, 0.1202, 0.1132, 0.9863, 0.9048, -0.1014, -0.4136, 0.8872, -0.1831, -0.4235, 0.9509, -0.2843, 0.1226, 0.9915, -0.06232, 0.1143, 0.7309, -0.2787, 0.623, 0.9509, -0.2843, 0.1226, 0.8795, -0.4366, 0.1895, 0.7146, -0.2915, 0.6359, 0.6503, -0.2654, 0.7118, 0.7309, -0.2787, 0.623, 0.7146, -0.2915, 0.6359, 0.6654, -0.1624, 0.7286, 0.6738, -0.4885, -0.5544, 0.8329, -0.5056, 0.2251, 0.8795, -0.4366, 0.1895, 0.7906, -0.2991, -0.5343, -0.0748, 0.9033, 0.4225, -0.05155, 0.879, 0.474, -0.02306, 0.728, 0.6852, -0.04968, 0.6971, 0.7153, 0.8329, -0.5056, 0.2251, 0.625, -0.2595, 0.7363, 0.7146, -0.2915, 0.6359, 0.8795, -0.4366, 0.1895, -0.01112, -0.5663, 0.8241, 0.1596, -0.844, 0.5121, -0.008317, -0.9069, 0.4213, 0.0279, -0.6445, 0.7641, 0.6243, -0.06546, -0.7784, 0.01355, 0.03628, -0.9992, -0.07774, 0.2445, -0.9665, 0.3453, 0.1923, -0.9186, -0.08655, -0.8819, 0.4634, -0.01484, -0.8323, 0.5541, -0.03768, -0.4684, 0.8827, -0.1076, -0.5989, 0.7936, -0.02492, 0.4884, -0.8723, 0.3453, 0.1923, -0.9186, -0.07774, 0.2445, -0.9665, -0.1174, 0.3423, -0.9322, 0.5386, -0.1026, 0.8363, 0.5606, -0.7948, 0.2323, 0.7226, -0.6492, 0.2375, 0.4931, -0.4653, 0.7351, 0.1123, 0.2911, 0.9501, 0.1009, 0.4055, 0.9085, 0.2762, -0.1859, 0.9429, 0.07407, -0.5593, 0.8256, 0.5606, -0.7948, 0.2323, 0.5386, -0.1026, 0.8363, 0.625, -0.2595, 0.7363, 0.8329, -0.5056, 0.2251, 0.1187, 0.8754, 0.4685, 0.02812, 0.8938, 0.4475, 0.1009, 0.4055, 0.9085, 0.1123, 0.2911, 0.9501, 0.4215, -0.7222, -0.5484, 0.5606, -0.7948, 0.2323, 0.8329, -0.5056, 0.2251, 0.6738, -0.4885, -0.5544, -0.08655, -0.8819, 0.4634, -0.008317, -0.9069, 0.4213, 0.08306, -0.9951, -0.05444, 0.0528, -0.9964, -0.0656, 0.1596, -0.844, 0.5121, 0.427, -0.7283, 0.5359, 0.2432, -0.9693, -0.03557, 0.1062, -0.9906, -0.08566, 0.2762, -0.1859, 0.9429, 0.299, 0.2677, 0.9159, 0.5386, -0.1026, 0.8363, 0.4931, -0.4653, 0.7351, 0.02812, 0.8938, 0.4475, -0.1675, 0.8664, 0.4704, -0.002372, 0.4101, 0.9121, 0.1009, 0.4055, 0.9085, -0.02627, 0.7176, -0.6959, 0.4852, 0.08222, -0.8705, 0.3453, 0.1923, -0.9186, -0.02492, 0.4884, -0.8723, 0.4852, 0.08222, -0.8705, -0.02627, 0.7176, -0.6959, -0.01476, 0.8594, -0.511, 0.3257, 0.03359, -0.9449, -0.02627, 0.7176, -0.6959, -0.05155, 0.879, 0.474, -0.0748, 0.9033, 0.4225, -0.01476, 0.8594, -0.511, 0.2432, -0.9693, -0.03557, 0.7226, -0.6492, 0.2375, 0.269, -0.7454, -0.61, 0.175, -0.7513, -0.6363, 0.175, -0.7513, -0.6363, 0.269, -0.7454, -0.61, 0.2674, 0.1691, -0.9486, 0.01777, 0.01965, -0.9996, 0.625, -0.2595, 0.7363, 0.4683, -0.0006973, 0.8836, 0.6654, -0.1624, 0.7286, 0.7146, -0.2915, 0.6359, 0.625, -0.2595, 0.7363, 0.5386, -0.1026, 0.8363, 0.4472, 0.3168, 0.8365, 0.4683, -0.0006973, 0.8836, 0.6934, 0.08104, 0.716, 0.2913, -0.05492, 0.955, 0.2127, -0.02761, 0.9767, 0.5765, 0.1272, 0.8071, 0.6934, 0.08104, 0.716, 0.6192, 0.04356, 0.784, 0.2259, 0.01922, 0.974, 0.2913, -0.05492, 0.955, 0.6192, 0.04356, 0.784, 0.4825, 0.05702, 0.8741, 0.1768, -0.05566, 0.9827, 0.2259, 0.01922, 0.974, 0.8535, 0.1487, -0.4995, 0.9194, 0.05205, -0.3898, 0.9308, 0.05478, 0.3613, 0.9738, 0.1732, 0.1471, 0.9738, 0.1732, 0.1471, 0.9308, 0.05478, 0.3613, 0.6192, 0.04356, 0.784, 0.6934, 0.08104, 0.716, 0.5198, 0.0934, -0.8492, 0.9194, 0.05205, -0.3898, 0.8535, 0.1487, -0.4995, 0.4291, 0.09643, -0.8981, 0.3156, 0.1382, -0.9388, 0.3254, 0.08291, -0.9419, 0.5198, 0.0934, -0.8492, 0.4291, 0.09643, -0.8981, 0.8535, 0.1487, -0.4995, 0.8482, 0.1448, -0.5096, 0.5578, 0.2283, -0.798, 0.4291, 0.09643, -0.8981, 0.4291, 0.09643, -0.8981, 0.5578, 0.2283, -0.798, 0.2501, 0.1528, -0.9561, 0.3156, 0.1382, -0.9388, 0.3257, 0.03359, -0.9449, -0.01476, 0.8594, -0.511, 0.01537, 0.9359, -0.3518, 0.2595, 0.2914, -0.9207, 0.2674, 0.1691, -0.9486, 0.269, -0.7454, -0.61, 0.4215, -0.7222, -0.5484, 0.2595, 0.2914, -0.9207, 0.0553, 0.9429, 0.3283, -0.0505, 0.2298, 0.9719, 0.04084, 0.2097, 0.9769, 0.06958, 0.9628, 0.2612, 0.8872, -0.1831, -0.4235, 0.5981, -0.06763, -0.7985, 0.6243, -0.06546, -0.7784, 0.7906, -0.2991, -0.5343, 0.6738, -0.4885, -0.5544, 0.7906, -0.2991, -0.5343, 0.4852, 0.08222, -0.8705, 0.3257, 0.03359, -0.9449, 0.4852, 0.08222, -0.8705, 0.7906, -0.2991, -0.5343, 0.6243, -0.06546, -0.7784, 0.3453, 0.1923, -0.9186, 0.1193, -0.7772, -0.6178, 0.07134, -0.0832, -0.994, 0.2157, 0.07139, -0.9739, 0.1764, -0.7117, -0.68, 0.07134, -0.0832, -0.994, 0.1026, 0.7844, -0.6117, 0.1411, 0.7423, -0.655, 0.2157, 0.07139, -0.9739, -0.0505, 0.2298, 0.9719, -0.01112, -0.5663, 0.8241, 0.0279, -0.6445, 0.7641, 0.04084, 0.2097, 0.9769, 0.1062, -0.9906, -0.08566, 0.1193, -0.7772, -0.6178, 0.1764, -0.7117, -0.68, 0.08306, -0.9951, -0.05444, 0.02834, 0.8637, -0.5031, -0.02829, 0.9733, -0.2279, 0.03164, 0.6845, -0.7283, 0.3026, -0.05305, -0.9516, 0.1472, -0.02209, 0.9889, 0.04084, 0.2097, 0.9769, 0.0279, -0.6445, 0.7641, -0.1076, -0.5989, 0.7936, -0.02606, 0.9451, 0.3257, 0.06958, 0.9628, 0.2612, 0.04084, 0.2097, 0.9769, 0.1472, -0.02209, 0.9889, 0.0528, -0.9964, -0.0656, 0.08306, -0.9951, -0.05444, 0.1764, -0.7117, -0.68, -0.0006824, -0.6229, -0.7823, -0.01476, 0.8594, -0.511, -0.0748, 0.9033, 0.4225, -0.1675, 0.8664, 0.4704, 0.01537, 0.9359, -0.3518, 0.02812, 0.8938, 0.4475, 0.1187, 0.8754, 0.4685, 0.05743, 0.846, -0.5301, 0.007186, 0.9417, -0.3364, 0.0553, 0.9429, 0.3283, 0.1026, 0.7844, -0.6117, 0.05743, 0.846, -0.5301, 0.1187, 0.8754, 0.4685, 0.02834, 0.8637, -0.5031, 0.1411, 0.7423, -0.655, 0.06958, 0.9628, 0.2612, -0.02606, 0.9451, 0.3257, -0.2553, -0.1204, 0.9593, -0.03768, -0.4684, 0.8827, -0.01484, -0.8323, 0.5541, -0.1753, -0.7252, 0.6659, -0.1769, -0.3877, 0.9046, -0.1283, 0.01664, 0.9916, -0.03768, -0.4684, 0.8827, -0.2553, -0.1204, 0.9593, -0.0006824, -0.6229, -0.7823, 0.1764, -0.7117, -0.68, 0.2157, 0.07139, -0.9739, 0.3026, -0.05305, -0.9516, -0.2248, 0.6622, 0.7148, -0.08107, 0.7942, 0.6022, -0.1283, 0.01664, 0.9916, -0.1769, -0.3877, 0.9046, -0.08107, 0.7942, 0.6022, -0.2248, 0.6622, 0.7148, -0.05731, 0.9943, -0.08991, -0.02829, 0.9733, -0.2279, -0.02829, 0.9733, -0.2279, -0.05731, 0.9943, -0.08991, -0.01397, 0.674, -0.7386, 0.03164, 0.6845, -0.7283, -0.1753, -0.7252, 0.6659, -0.01484, -0.8323, 0.5541, 0.01848, -0.9861, -0.165, -0.06968, -0.9951, -0.07067, -0.3721, -0.454, -0.8096, 0.052, 0.07822, -0.9956, -0.06968, -0.9951, -0.07067, 0.01848, -0.9861, -0.165, 0.8482, 0.1448, -0.5096, 0.8535, 0.1487, -0.4995, 0.9738, 0.1732, 0.1471, 0.9797, 0.1957, 0.04269, 0.6934, 0.08104, 0.716, 0.5765, 0.1272, 0.8071, 0.9797, 0.1957, 0.04269, 0.9738, 0.1732, 0.1471, 0.03164, 0.6845, -0.7283, -0.01397, 0.674, -0.7386, 0.052, 0.07822, -0.9956, -0.3721, -0.454, -0.8096, 0.09192, 0.5789, 0.8102, 0.2122, 0.5415, 0.8134, 0.4036, 0.1522, 0.9022, 0.2815, 0.4187, 0.8634, 0.4683, -0.0006973, 0.8836, 0.2692, 0.2027, 0.9415, 0.6654, -0.1624, 0.7286, 0.4472, 0.3168, 0.8365, 0.09331, 0.41, 0.9073, 0.05962, 0.5313, 0.8451, 0.1616, 0.4285, 0.889, 0.1009, 0.4055, 0.9085, -0.002372, 0.4101, 0.9121, 0.299, 0.2677, 0.9159, 0.2762, -0.1859, 0.9429, 0.2122, 0.5415, 0.8134, 0.09192, 0.5789, 0.8102, 0.1616, 0.4285, 0.889, 0.05962, 0.5313, 0.8451, 0.0717, 0.3438, 0.9363, 0.2692, 0.2027, 0.9415, 0.1616, 0.4285, 0.889, 0.09192, 0.5789, 0.8102, 0.3929, -0.2473, 0.8857, 0.4036, 0.1522, 0.9022, 0.2122, 0.5415, 0.8134, 0.5814, 0.00317, 0.8136, -0.008331, -0.118, 0.993, 0.009411, 0.4809, 0.8767, 0.2815, 0.4187, 0.8634, 0.4036, 0.1522, 0.9022, 0.8321, 0.4882, 0.2632, 0.6934, 0.6225, -0.363, 0.9431, 0.1953, -0.2692, 0.9902, -0.06788, 0.1224, 0.5275, 0.004742, 0.8495, 0.4825, 0.05702, 0.8741, 0.9639, 0.07051, 0.2569, 0.805, 0.05376, 0.5908, 0.805, 0.05376, 0.5908, 0.9639, 0.07051, 0.2569, 0.9915, -0.06232, 0.1143, 0.7754, -0.1275, 0.6185, 0.4412, -0.0583, 0.8955, 0.5275, 0.004742, 0.8495, 0.805, 0.05376, 0.5908, 0.7754, -0.1275, 0.6185, 0.06671, 0.3869, -0.9197, -0.01731, 0.4132, -0.9105, -0.008639, 0.3346, -0.9423, -0.003444, 0.3216, -0.9469, -0.07208, 0.1053, 0.9918, 0.1202, 0.1132, 0.9863, 0.0717, 0.3438, 0.9363, 0.01615, 0.3932, 0.9193, -0.05716, 0.3304, -0.9421, -0.008639, 0.3346, -0.9423, -0.01731, 0.4132, -0.9105, -0.1174, 0.3423, -0.9322, 0.0717, 0.3438, 0.9363, 0.1202, 0.1132, 0.9863, 0.4412, -0.0583, 0.8955, 0.2692, 0.2027, 0.9415, 0.4412, -0.0583, 0.8955, 0.6503, -0.2654, 0.7118, 0.6654, -0.1624, 0.7286, 0.2692, 0.2027, 0.9415, -0.2104, 0.08676, -0.9738, -0.008768, 0.304, -0.9526, 0.3254, 0.08291, -0.9419, 0.3156, 0.1382, -0.9388, -0.008768, 0.304, -0.9526, -0.02982, 0.06088, -0.9977, 0.1614, 0.01767, -0.9867, 0.3254, 0.08291, -0.9419, 0.01355, 0.03628, -0.9992, -0.004682, -0.04504, -0.999, -0.006336, 0.1657, -0.9862, -0.07774, 0.2445, -0.9665, -0.1174, 0.3423, -0.9322, -0.07774, 0.2445, -0.9665, -0.006336, 0.1657, -0.9862, -0.05716, 0.3304, -0.9421, 0.03096, -0.3686, 0.9291, -0.008331, -0.118, 0.993, 0.4036, 0.1522, 0.9022, 0.3929, -0.2473, 0.8857, 0.009411, 0.4809, 0.8767, 0.03586, 0.5763, 0.8164, 0.09192, 0.5789, 0.8102, 0.2815, 0.4187, 0.8634, 0.01615, 0.3932, 0.9193, 0.0717, 0.3438, 0.9363, 0.09192, 0.5789, 0.8102, 0.03586, 0.5763, 0.8164, 0.2127, -0.02761, 0.9767, 0.2913, -0.05492, 0.955, -0.009141, -0.0813, 0.9966, -0.03366, -0.05238, 0.9981, -0.1302, 0.1339, -0.9824, -0.2104, 0.08676, -0.9738, 0.3156, 0.1382, -0.9388, 0.2501, 0.1528, -0.9561, 0.1768, -0.05566, 0.9827, 0.2063, 0.003501, 0.9785, -0.003684, 0.02067, 0.9998, 0.0008817, 0.0433, 0.9991, 0.2259, 0.01922, 0.974, 0.1768, -0.05566, 0.9827, 0.0008817, 0.0433, 0.9991, 0.0156, -0.002041, 0.9999, -0.07208, 0.1053, 0.9918, -0.003684, 0.02067, 0.9998, 0.2063, 0.003501, 0.9785, 0.1202, 0.1132, 0.9863, -0.02982, 0.06088, -0.9977, 0.002963, -0.09737, -0.9952, 0.08987, -0.08531, -0.9923, 0.1614, 0.01767, -0.9867, 0.08004, -0.07665, -0.9938, -0.004947, -0.1753, -0.9845, -0.004682, -0.04504, -0.999, 0.01355, 0.03628, -0.9992, 0.08987, -0.08531, -0.9923, 0.002963, -0.09737, -0.9952, -0.004947, -0.1753, -0.9845, 0.08004, -0.07665, -0.9938, 0.2913, -0.05492, 0.955, 0.2259, 0.01922, 0.974, 0.0156, -0.002041, 0.9999, -0.009141, -0.0813, 0.9966, -0.3721, -0.454, -0.8096, -0.0006824, -0.6229, -0.7823, 0.3026, -0.05305, -0.9516, 0.03164, 0.6845, -0.7283, -0.02829, 0.9733, -0.2279, 0.02834, 0.8637, -0.5031, -0.02606, 0.9451, 0.3257, -0.08107, 0.7942, 0.6022, 0.01848, -0.9861, -0.165, 0.0528, -0.9964, -0.0656, -0.0006824, -0.6229, -0.7823, -0.3721, -0.454, -0.8096, -0.08107, 0.7942, 0.6022, -0.02606, 0.9451, 0.3257, 0.1472, -0.02209, 0.9889, -0.1283, 0.01664, 0.9916, -0.1283, 0.01664, 0.9916, 0.1472, -0.02209, 0.9889, -0.1076, -0.5989, 0.7936, -0.03768, -0.4684, 0.8827, 0.1411, 0.7423, -0.655, 0.02834, 0.8637, -0.5031, 0.3026, -0.05305, -0.9516, 0.2157, 0.07139, -0.9739, -0.01484, -0.8323, 0.5541, -0.08655, -0.8819, 0.4634, 0.0528, -0.9964, -0.0656, 0.01848, -0.9861, -0.165, -0.008317, -0.9069, 0.4213, -0.08655, -0.8819, 0.4634, -0.1076, -0.5989, 0.7936, 0.0279, -0.6445, 0.7641, 0.06958, 0.9628, 0.2612, 0.1411, 0.7423, -0.655, 0.1026, 0.7844, -0.6117, 0.0553, 0.9429, 0.3283, 0.2432, -0.9693, -0.03557, 0.175, -0.7513, -0.6363, 0.1193, -0.7772, -0.6178, 0.1062, -0.9906, -0.08566, 0.1123, 0.2911, 0.9501, 0.07407, -0.5593, 0.8256, -0.01112, -0.5663, 0.8241, -0.0505, 0.2298, 0.9719, 0.01777, 0.01965, -0.9996, 0.05743, 0.846, -0.5301, 0.1026, 0.7844, -0.6117, 0.07134, -0.0832, -0.994, 0.175, -0.7513, -0.6363, 0.01777, 0.01965, -0.9996, 0.07134, -0.0832, -0.994, 0.1193, -0.7772, -0.6178, 0.1187, 0.8754, 0.4685, 0.1123, 0.2911, 0.9501, -0.0505, 0.2298, 0.9719, 0.0553, 0.9429, 0.3283, -0.008317, -0.9069, 0.4213, 0.1596, -0.844, 0.5121, 0.1062, -0.9906, -0.08566, 0.08306, -0.9951, -0.05444, 0.07407, -0.5593, 0.8256, 0.427, -0.7283, 0.5359, 0.1596, -0.844, 0.5121, -0.01112, -0.5663, 0.8241, 0.4931, -0.4653, 0.7351, 0.7226, -0.6492, 0.2375, 0.2432, -0.9693, -0.03557, 0.427, -0.7283, 0.5359, 0.4931, -0.4653, 0.7351, 0.427, -0.7283, 0.5359, 0.07407, -0.5593, 0.8256, 0.2762, -0.1859, 0.9429, 0.299, 0.2677, 0.9159, 0.09331, 0.41, 0.9073, 0.4472, 0.3168, 0.8365, 0.5386, -0.1026, 0.8363, -0.002372, 0.4101, 0.9121, -0.1675, 0.8664, 0.4704, -0.0748, 0.9033, 0.4225, -0.04968, 0.6971, 0.7153, 0.01537, 0.9359, -0.3518, -0.1675, 0.8664, 0.4704, 0.02812, 0.8938, 0.4475, 0.007186, 0.9417, -0.3364, 0.299, 0.2677, 0.9159, -0.002372, 0.4101, 0.9121, -0.04968, 0.6971, 0.7153, 0.09331, 0.41, 0.9073, 0.269, -0.7454, -0.61, 0.7226, -0.6492, 0.2375, 0.5606, -0.7948, 0.2323, 0.4215, -0.7222, -0.5484, 0.2674, 0.1691, -0.9486, 0.007186, 0.9417, -0.3364, 0.05743, 0.846, -0.5301, 0.01777, 0.01965, -0.9996, 0.2595, 0.2914, -0.9207, 0.01537, 0.9359, -0.3518, 0.007186, 0.9417, -0.3364, 0.2674, 0.1691, -0.9486, 0.2595, 0.2914, -0.9207, 0.4215, -0.7222, -0.5484, 0.6738, -0.4885, -0.5544, 0.3257, 0.03359, -0.9449, -0.021, -0.4127, 0.9106, 0.03096, -0.3686, 0.9291, 0.3929, -0.2473, 0.8857, 0.6292, -0.3201, 0.7083, 0.2176, 0.2812, -0.9346, 0.06671, 0.3869, -0.9197, -0.003444, 0.3216, -0.9469, -0.01644, 0.2827, -0.9591, 0.2149, 0.8413, 0.496, 0.2911, 0.9417, -0.1687, 0.6934, 0.6225, -0.363, 0.8321, 0.4882, 0.2632, 0.6292, -0.3201, 0.7083, 0.3929, -0.2473, 0.8857, 0.5814, 0.00317, 0.8136, 0.7946, -0.2051, 0.5715, 0.7946, -0.2051, 0.5715, 0.5814, 0.00317, 0.8136, 0.6813, 0.1508, 0.7163, 0.9218, -0.1343, 0.3638, 0.9218, -0.1343, 0.3638, 0.6813, 0.1508, 0.7163, 0.8321, 0.4882, 0.2632, 0.9902, -0.06788, 0.1224, 0.9431, 0.1953, -0.2692, 0.6934, 0.6225, -0.363, 0.2874, 0.5983, -0.7479, 0.5356, 0.3711, -0.7586, 0.5356, 0.3711, -0.7586, 0.2874, 0.5983, -0.7479, 0.06671, 0.3869, -0.9197, 0.2176, 0.2812, -0.9346, -0.3091, 0.9282, -0.2072, -0.6222, 0.7297, -0.2835, -0.1742, 0.9301, 0.3233, -0.134, 0.9007, 0.4132, -0.4269, 0.5211, -0.7391, -0.1325, 0.4613, -0.8773, 0.0323, 0.423, -0.9056, -0.2011, 0.6337, -0.747, -0.6727, 0.6386, -0.3737, -0.4269, 0.5211, -0.7391, -0.2011, 0.6337, -0.747, -0.3091, 0.9282, -0.2072, -0.6809, 0.2617, 0.6841, -0.8128, 0.4968, 0.3042, -0.134, 0.9007, 0.4132, -0.09924, 0.6367, 0.7647, -0.5709, -0.03894, 0.8201, -0.6809, 0.2617, 0.6841, -0.09924, 0.6367, 0.7647, -0.429, 0.4819, 0.764, -0.1742, 0.9301, 0.3233, 0.09569, 0.6984, 0.7093, -0.09924, 0.6367, 0.7647, -0.134, 0.9007, 0.4132, -0.09924, 0.6367, 0.7647, 0.09569, 0.6984, 0.7093, -0.05922, 0.5312, 0.8452, -0.429, 0.4819, 0.764, 0.09569, 0.6984, 0.7093, -0.1001, 0.605, 0.7899, -0.1523, 0.4916, 0.8574, -0.05922, 0.5312, 0.8452, -0.4195, 0.2072, -0.8838, -0.9199, 0.05308, -0.3885, -0.9509, 0.1211, -0.2847, -0.5915, -0.02777, -0.8058, -0.5915, -0.02777, -0.8058, -0.9509, 0.1211, -0.2847, -0.9274, -0.1754, -0.3305, -0.4851, -0.211, -0.8486, -0.05431, 0.3228, -0.9449, -0.4195, 0.2072, -0.8838, -0.5915, -0.02777, -0.8058, -0.2163, 0.05917, -0.9745, -0.2163, 0.05917, -0.9745, -0.5915, -0.02777, -0.8058, -0.4851, -0.211, -0.8486, -0.05702, -0.1191, -0.9912, -0.3794, 0.1033, 0.9194, -0.1899, 0.4595, 0.8676, -0.5085, 0.2413, 0.8266, -0.5213, 0.05421, 0.8517, -0.9627, -0.2245, 0.1508, -0.9888, -0.06901, 0.1321, -0.7708, -0.1058, 0.6283, -0.8472, -0.1992, 0.4924, -0.6789, -0.2626, 0.6856, -0.8472, -0.1992, 0.4924, -0.7708, -0.1058, 0.6283, -0.4489, -0.0006987, 0.8936, -0.1817, 0.4645, -0.8667, -0.6222, 0.7297, -0.2835, -0.3091, 0.9282, -0.2072, -0.2011, 0.6337, -0.747, 0.1672, 0.3726, -0.9128, -0.1817, 0.4645, -0.8667, -0.2011, 0.6337, -0.747, 0.0323, 0.423, -0.9056, -0.9627, -0.2245, 0.1508, -0.8608, -0.457, 0.224, -0.9511, -0.1088, -0.2891, -0.888, -0.2223, -0.4025, -0.9274, -0.1754, -0.3305, -0.888, -0.2223, -0.4025, -0.3351, -0.2937, -0.8952, -0.4851, -0.211, -0.8486, -0.3351, -0.2937, -0.8952, -0.5078, 0.0903, -0.8567, 0.1305, -0.1037, -0.986, -0.08999, -0.08686, -0.9921, -0.4851, -0.211, -0.8486, -0.3351, -0.2937, -0.8952, -0.08999, -0.08686, -0.9921, -0.05702, -0.1191, -0.9912, -0.9426, 0.313, 0.1166, -0.5802, 0.08508, 0.81, -0.4642, 0.02998, 0.8852, -0.9432, 0.1152, 0.3115, -0.9199, 0.05308, -0.3885, -0.9426, 0.313, 0.1166, -0.9432, 0.1152, 0.3115, -0.9509, 0.1211, -0.2847, -0.517, 0.02309, 0.8557, -0.4642, 0.02998, 0.8852, -0.1675, -0.04703, 0.9847, -0.1592, -0.03222, 0.9867, -0.9509, 0.1211, -0.2847, -0.9432, 0.1152, 0.3115, -0.9888, -0.06901, 0.1321, -0.9274, -0.1754, -0.3305, -0.1592, -0.03222, 0.9867, -0.06641, 0.05847, 0.9961, -0.4489, -0.0006987, 0.8936, -0.517, 0.02309, 0.8557, -0.9274, -0.1754, -0.3305, -0.9888, -0.06901, 0.1321, -0.9627, -0.2245, 0.1508, -0.888, -0.2223, -0.4025, -0.8472, -0.1992, 0.4924, -0.6796, -0.3017, 0.6687, -0.8608, -0.457, 0.224, -0.9627, -0.2245, 0.1508, -0.6789, -0.2626, 0.6856, -0.5941, -0.193, 0.7809, -0.6796, -0.3017, 0.6687, -0.8472, -0.1992, 0.4924, -0.8893, -0.32, -0.3267, -0.9511, -0.1088, -0.2891, -0.8608, -0.457, 0.224, -0.7894, -0.5496, 0.2734, -0.01408, 0.8455, 0.5339, -0.1001, 0.605, 0.7899, 0.09569, 0.6984, 0.7093, -0.1742, 0.9301, 0.3233, -0.7894, -0.5496, 0.2734, -0.8608, -0.457, 0.224, -0.6796, -0.3017, 0.6687, -0.6842, -0.2431, 0.6876, 0.0479, -0.5975, 0.8004, -0.05698, -0.6646, 0.745, 0.01359, -0.9094, 0.4156, -0.1354, -0.8361, 0.5316, -0.5078, 0.0903, -0.8567, -0.3224, 0.2109, -0.9228, 0.1704, 0.1333, -0.9763, 0.1305, -0.1037, -0.986, 0.01092, -0.9097, 0.415, 0.02651, -0.5093, 0.8602, -0.1375, -0.5827, 0.801, 0.1449, -0.9014, 0.4079, -0.1817, 0.4645, -0.8667, 0.1672, 0.3726, -0.9128, 0.1704, 0.1333, -0.9763, -0.3224, 0.2109, -0.9228, -0.512, -0.1845, 0.8389, -0.3156, -0.4297, 0.846, -0.5246, -0.8513, 0.001769, -0.5494, -0.796, 0.2542, -0.1906, 0.2307, 0.9542, -0.2714, -0.3524, 0.8957, -0.1759, -0.06522, 0.9822, -0.0004571, 0.3163, 0.9487, -0.5494, -0.796, 0.2542, -0.7894, -0.5496, 0.2734, -0.6842, -0.2431, 0.6876, -0.512, -0.1845, 0.8389, -0.07073, 0.9022, 0.4256, -0.1906, 0.2307, 0.9542, -0.0004571, 0.3163, 0.9487, 0.04543, 0.8528, 0.5203, -0.7342, -0.5725, -0.365, -0.8893, -0.32, -0.3267, -0.7894, -0.5496, 0.2734, -0.5494, -0.796, 0.2542, 0.01092, -0.9097, 0.415, -0.06877, -0.9965, -0.04746, -0.1197, -0.989, -0.08731, 0.01359, -0.9094, 0.4156, -0.1354, -0.8361, 0.5316, -0.2053, -0.9787, 0.004279, -0.07425, -0.991, 0.1113, -0.327, -0.8388, 0.4352, -0.1759, -0.06522, 0.9822, -0.3156, -0.4297, 0.846, -0.512, -0.1845, 0.8389, -0.2563, 0.2189, 0.9415, 0.04543, 0.8528, 0.5203, -0.0004571, 0.3163, 0.9487, 0.02797, 0.4299, 0.9024, 0.1062, 0.9039, 0.4144, -0.6222, 0.7297, -0.2835, -0.1817, 0.4645, -0.8667, -0.3224, 0.2109, -0.9228, -0.538, 0.1875, -0.8218, -0.538, 0.1875, -0.8218, -0.383, 0.1324, -0.9142, 0.1189, 0.8965, -0.4268, -0.6222, 0.7297, -0.2835, -0.6222, 0.7297, -0.2835, 0.1189, 0.8965, -0.4268, -0.01408, 0.8455, 0.5339, -0.1742, 0.9301, 0.3233, -0.07425, -0.991, 0.1113, -0.1275, -0.7367, -0.6641, -0.3087, -0.6652, -0.6799, -0.5246, -0.8513, 0.001769, -0.1275, -0.7367, -0.6641, 0.006833, 0.0428, -0.9991, -0.2534, 0.149, -0.9558, -0.3087, -0.6652, -0.6799, -0.6842, -0.2431, 0.6876, -0.6796, -0.3017, 0.6687, -0.5941, -0.193, 0.7809, -0.5213, 0.05421, 0.8517, -0.6842, -0.2431, 0.6876, -0.5213, 0.05421, 0.8517, -0.5085, 0.2413, 0.8266, -0.512, -0.1845, 0.8389, -0.5636, 0.1906, 0.8038, -0.6688, 0.1267, 0.7326, -0.2249, -0.02762, 0.974, -0.2452, -0.1017, 0.9641, -0.5636, 0.1906, 0.8038, -0.2452, -0.1017, 0.9641, -0.2242, 0.01659, 0.9744, -0.5802, 0.08508, 0.81, -0.5802, 0.08508, 0.81, -0.2242, 0.01659, 0.9744, -0.1675, -0.04703, 0.9847, -0.4642, 0.02998, 0.8852, -0.8284, 0.1876, -0.5278, -0.9709, 0.1813, 0.1567, -0.9426, 0.313, 0.1166, -0.9199, 0.05308, -0.3885, -0.9709, 0.1813, 0.1567, -0.5636, 0.1906, 0.8038, -0.5802, 0.08508, 0.81, -0.9426, 0.313, 0.1166, -0.4195, 0.2072, -0.8838, -0.443, 0.08395, -0.8926, -0.8284, 0.1876, -0.5278, -0.9199, 0.05308, -0.3885, -0.1511, 0.2693, -0.9511, -0.443, 0.08395, -0.8926, -0.4195, 0.2072, -0.8838, -0.05431, 0.3228, -0.9449, -0.8284, 0.1876, -0.5278, -0.443, 0.08395, -0.8926, -0.3593, 0.2284, -0.9048, -0.8349, 0.1449, -0.531, -0.443, 0.08395, -0.8926, -0.1511, 0.2693, -0.9511, -0.005532, 0.1528, -0.9882, -0.3593, 0.2284, -0.9048, -0.383, 0.1324, -0.9142, -0.186, 0.1179, -0.9754, 0.021, 0.9454, -0.3252, 0.1189, 0.8965, -0.4268, -0.2534, 0.149, -0.9558, -0.186, 0.1179, -0.9754, -0.7342, -0.5725, -0.365, -0.3087, -0.6652, -0.6799, -0.03794, 0.9381, 0.3443, -0.1396, 0.9338, 0.3295, 0.1919, 0.03575, 0.9808, -0.1567, -0.04971, 0.9864, -0.888, -0.2223, -0.4025, -0.9511, -0.1088, -0.2891, -0.5078, 0.0903, -0.8567, -0.3351, -0.2937, -0.8952, -0.8893, -0.32, -0.3267, -0.383, 0.1324, -0.9142, -0.538, 0.1875, -0.8218, -0.9511, -0.1088, -0.2891, -0.538, 0.1875, -0.8218, -0.3224, 0.2109, -0.9228, -0.5078, 0.0903, -0.8567, -0.9511, -0.1088, -0.2891, -0.09852, -0.7643, -0.6372, -0.1206, -0.7522, -0.6478, -0.3958, -0.1494, -0.9061, -0.2734, 0.08333, -0.9583, -0.2734, 0.08333, -0.9583, -0.3958, -0.1494, -0.9061, -0.211, 0.6942, -0.6882, -0.1369, 0.8082, -0.5728, -0.1567, -0.04971, 0.9864, 0.1919, 0.03575, 0.9808, -0.05698, -0.6646, 0.745, 0.0479, -0.5975, 0.8004, -0.2053, -0.9787, 0.004279, -0.1197, -0.989, -0.08731, -0.1206, -0.7522, -0.6478, -0.09852, -0.7643, -0.6372, -0.0546, 0.8858, -0.4608, 0.0737, 0.2023, -0.9765, 0.2924, 0.2894, -0.9115, 0.02122, 0.9723, -0.2328, 0.1278, 0.1485, 0.9806, 0.02651, -0.5093, 0.8602, -0.05698, -0.6646, 0.745, 0.1919, 0.03575, 0.9808, -0.04483, 0.916, 0.3986, 0.1278, 0.1485, 0.9806, 0.1919, 0.03575, 0.9808, -0.1396, 0.9338, 0.3295, -0.06877, -0.9965, -0.04746, -0.3182, -0.7987, -0.5106, -0.1206, -0.7522, -0.6478, -0.1197, -0.989, -0.08731, 0.1189, 0.8965, -0.4268, 0.021, 0.9454, -0.3252, 0.1062, 0.9039, 0.4144, -0.01408, 0.8455, 0.5339, 0.04543, 0.8528, 0.5203, -0.08762, 0.8952, -0.4369, -0.03402, 0.837, -0.5461, -0.07073, 0.9022, 0.4256, -0.03794, 0.9381, 0.3443, -0.07073, 0.9022, 0.4256, -0.03402, 0.837, -0.5461, -0.1369, 0.8082, -0.5728, -0.0546, 0.8858, -0.4608, -0.04483, 0.916, 0.3986, -0.1396, 0.9338, 0.3295, -0.211, 0.6942, -0.6882, 0.2621, -0.9459, 0.1914, 0.02825, -0.9601, -0.2783, 0.1449, -0.9014, 0.4079, -0.1375, -0.5827, 0.801, 0.02972, 0.4231, 0.9056, 0.2621, -0.9459, 0.1914, -0.1375, -0.5827, 0.801, 0.03635, 0.1437, 0.989, -0.3182, -0.7987, -0.5106, 0.0737, 0.2023, -0.9765, -0.3958, -0.1494, -0.9061, -0.1206, -0.7522, -0.6478, 0.1082, 0.9521, 0.2858, 0.02972, 0.4231, 0.9056, 0.03635, 0.1437, 0.989, 0.02158, 0.8382, 0.5449, 0.02158, 0.8382, 0.5449, 0.02122, 0.9723, -0.2328, 0.04343, 0.9803, -0.1925, 0.1082, 0.9521, 0.2858, 0.02122, 0.9723, -0.2328, 0.2924, 0.2894, -0.9115, 0.01641, 0.5901, -0.8072, 0.04343, 0.9803, -0.1925, 0.02825, -0.9601, -0.2783, -0.05977, -0.7408, -0.669, -0.006583, -0.9887, -0.1499, 0.1449, -0.9014, 0.4079, 0.2269, -0.2767, -0.9338, -0.006583, -0.9887, -0.1499, -0.05977, -0.7408, -0.669, 0.07722, -0.6581, -0.7489, -0.8349, 0.1449, -0.531, -0.9688, 0.1955, 0.1523, -0.9709, 0.1813, 0.1567, -0.8284, 0.1876, -0.5278, -0.5636, 0.1906, 0.8038, -0.9709, 0.1813, 0.1567, -0.9688, 0.1955, 0.1523, -0.6688, 0.1267, 0.7326, 0.2924, 0.2894, -0.9115, 0.2269, -0.2767, -0.9338, 0.07722, -0.6581, -0.7489, 0.01641, 0.5901, -0.8072, -0.08292, 0.5785, 0.8115, -0.2861, 0.3877, 0.8763, -0.3017, 0.06499, 0.9512, -0.429, 0.4819, 0.764, -0.5213, 0.05421, 0.8517, -0.5941, -0.193, 0.7809, -0.3794, 0.1033, 0.9194, -0.5085, 0.2413, 0.8266, -0.1899, 0.4595, 0.8676, -0.05922, 0.5312, 0.8452, -0.1523, 0.4916, 0.8574, -0.0004571, 0.3163, 0.9487, -0.1759, -0.06522, 0.9822, -0.2563, 0.2189, 0.9415, 0.02797, 0.4299, 0.9024, -0.429, 0.4819, 0.764, -0.05922, 0.5312, 0.8452, -0.1899, 0.4595, 0.8676, -0.08292, 0.5785, 0.8115, -0.08736, 0.3266, 0.9411, -0.08292, 0.5785, 0.8115, -0.1899, 0.4595, 0.8676, -0.3794, 0.1033, 0.9194, -0.4876, -0.1488, 0.8603, -0.5709, -0.03894, 0.8201, -0.429, 0.4819, 0.764, -0.3017, 0.06499, 0.9512, -0.008331, -0.118, 0.993, -0.3017, 0.06499, 0.9512, -0.2861, 0.3877, 0.8763, 0.009411, 0.4809, 0.8767, -0.8128, 0.4968, 0.3042, -0.9959, -0.05309, 0.07376, -0.8932, 0.2237, -0.3901, -0.6727, 0.6386, -0.3737, -0.517, 0.02309, 0.8557, -0.8407, -0.005475, 0.5415, -0.9432, 0.1152, 0.3115, -0.4642, 0.02998, 0.8852, -0.8407, -0.005475, 0.5415, -0.7708, -0.1058, 0.6283, -0.9888, -0.06901, 0.1321, -0.9432, 0.1152, 0.3115, -0.4489, -0.0006987, 0.8936, -0.7708, -0.1058, 0.6283, -0.8407, -0.005475, 0.5415, -0.517, 0.02309, 0.8557, -0.1325, 0.4613, -0.8773, -0.003444, 0.3216, -0.9469, -0.008639, 0.3346, -0.9423, 0.0323, 0.423, -0.9056, -0.07208, 0.1053, 0.9918, 0.01615, 0.3932, 0.9193, -0.08736, 0.3266, 0.9411, -0.06641, 0.05847, 0.9961, -0.05716, 0.3304, -0.9421, 0.1672, 0.3726, -0.9128, 0.0323, 0.423, -0.9056, -0.008639, 0.3346, -0.9423, -0.08736, 0.3266, 0.9411, -0.3794, 0.1033, 0.9194, -0.4489, -0.0006987, 0.8936, -0.06641, 0.05847, 0.9961, -0.4489, -0.0006987, 0.8936, -0.3794, 0.1033, 0.9194, -0.5941, -0.193, 0.7809, -0.6789, -0.2626, 0.6856, -0.2104, 0.08676, -0.9738, -0.1511, 0.2693, -0.9511, -0.05431, 0.3228, -0.9449, -0.008768, 0.304, -0.9526, -0.008768, 0.304, -0.9526, -0.05431, 0.3228, -0.9449, -0.2163, 0.05917, -0.9745, -0.02982, 0.06088, -0.9977, 0.1305, -0.1037, -0.986, 0.1704, 0.1333, -0.9763, -0.006336, 0.1657, -0.9862, -0.004682, -0.04504, -0.999, 0.1672, 0.3726, -0.9128, -0.05716, 0.3304, -0.9421, -0.006336, 0.1657, -0.9862, 0.1704, 0.1333, -0.9763, 0.03096, -0.3686, 0.9291, -0.4876, -0.1488, 0.8603, -0.3017, 0.06499, 0.9512, -0.008331, -0.118, 0.993, 0.009411, 0.4809, 0.8767, -0.2861, 0.3877, 0.8763, -0.08292, 0.5785, 0.8115, 0.03586, 0.5763, 0.8164, 0.01615, 0.3932, 0.9193, 0.03586, 0.5763, 0.8164, -0.08292, 0.5785, 0.8115, -0.08736, 0.3266, 0.9411, -0.2249, -0.02762, 0.974, -0.03366, -0.05238, 0.9981, -0.009141, -0.0813, 0.9966, -0.2452, -0.1017, 0.9641, -0.1302, 0.1339, -0.9824, -0.005532, 0.1528, -0.9882, -0.1511, 0.2693, -0.9511, -0.2104, 0.08676, -0.9738, -0.1675, -0.04703, 0.9847, 0.0008817, 0.0433, 0.9991, -0.003684, 0.02067, 0.9998, -0.1592, -0.03222, 0.9867, -0.2242, 0.01659, 0.9744, 0.0156, -0.002041, 0.9999, 0.0008817, 0.0433, 0.9991, -0.1675, -0.04703, 0.9847, -0.07208, 0.1053, 0.9918, -0.06641, 0.05847, 0.9961, -0.1592, -0.03222, 0.9867, -0.003684, 0.02067, 0.9998, -0.02982, 0.06088, -0.9977, -0.2163, 0.05917, -0.9745, -0.05702, -0.1191, -0.9912, 0.002963, -0.09737, -0.9952, -0.08999, -0.08686, -0.9921, 0.1305, -0.1037, -0.986, -0.004682, -0.04504, -0.999, -0.004947, -0.1753, -0.9845, -0.05702, -0.1191, -0.9912, -0.08999, -0.08686, -0.9921, -0.004947, -0.1753, -0.9845, 0.002963, -0.09737, -0.9952, -0.2452, -0.1017, 0.9641, -0.009141, -0.0813, 0.9966, 0.0156, -0.002041, 0.9999, -0.2242, 0.01659, 0.9744, 0.2269, -0.2767, -0.9338, 0.2924, 0.2894, -0.9115, 0.0737, 0.2023, -0.9765, -0.3182, -0.7987, -0.5106, 0.02122, 0.9723, -0.2328, 0.02158, 0.8382, 0.5449, -0.04483, 0.916, 0.3986, -0.0546, 0.8858, -0.4608, -0.006583, -0.9887, -0.1499, 0.2269, -0.2767, -0.9338, -0.3182, -0.7987, -0.5106, -0.06877, -0.9965, -0.04746, 0.02158, 0.8382, 0.5449, 0.03635, 0.1437, 0.989, 0.1278, 0.1485, 0.9806, -0.04483, 0.916, 0.3986, 0.03635, 0.1437, 0.989, -0.1375, -0.5827, 0.801, 0.02651, -0.5093, 0.8602, 0.1278, 0.1485, 0.9806, -0.211, 0.6942, -0.6882, -0.3958, -0.1494, -0.9061, 0.0737, 0.2023, -0.9765, -0.0546, 0.8858, -0.4608, 0.1449, -0.9014, 0.4079, -0.006583, -0.9887, -0.1499, -0.06877, -0.9965, -0.04746, 0.01092, -0.9097, 0.415, 0.01359, -0.9094, 0.4156, -0.05698, -0.6646, 0.745, 0.02651, -0.5093, 0.8602, 0.01092, -0.9097, 0.415, -0.1396, 0.9338, 0.3295, -0.03794, 0.9381, 0.3443, -0.1369, 0.8082, -0.5728, -0.211, 0.6942, -0.6882, -0.07425, -0.991, 0.1113, -0.2053, -0.9787, 0.004279, -0.09852, -0.7643, -0.6372, -0.1275, -0.7367, -0.6641, -0.1906, 0.2307, 0.9542, -0.1567, -0.04971, 0.9864, 0.0479, -0.5975, 0.8004, -0.2714, -0.3524, 0.8957, 0.006833, 0.0428, -0.9991, -0.2734, 0.08333, -0.9583, -0.1369, 0.8082, -0.5728, -0.03402, 0.837, -0.5461, -0.1275, -0.7367, -0.6641, -0.09852, -0.7643, -0.6372, -0.2734, 0.08333, -0.9583, 0.006833, 0.0428, -0.9991, -0.07073, 0.9022, 0.4256, -0.03794, 0.9381, 0.3443, -0.1567, -0.04971, 0.9864, -0.1906, 0.2307, 0.9542, 0.01359, -0.9094, 0.4156, -0.1197, -0.989, -0.08731, -0.2053, -0.9787, 0.004279, -0.1354, -0.8361, 0.5316, -0.2714, -0.3524, 0.8957, 0.0479, -0.5975, 0.8004, -0.1354, -0.8361, 0.5316, -0.327, -0.8388, 0.4352, -0.3156, -0.4297, 0.846, -0.327, -0.8388, 0.4352, -0.07425, -0.991, 0.1113, -0.5246, -0.8513, 0.001769, -0.3156, -0.4297, 0.846, -0.1759, -0.06522, 0.9822, -0.2714, -0.3524, 0.8957, -0.327, -0.8388, 0.4352, -0.2563, 0.2189, 0.9415, -0.512, -0.1845, 0.8389, -0.5085, 0.2413, 0.8266, -0.1523, 0.4916, 0.8574, 0.02797, 0.4299, 0.9024, -0.1001, 0.605, 0.7899, -0.01408, 0.8455, 0.5339, 0.1062, 0.9039, 0.4144, 0.021, 0.9454, -0.3252, -0.08762, 0.8952, -0.4369, 0.04543, 0.8528, 0.5203, 0.1062, 0.9039, 0.4144, -0.2563, 0.2189, 0.9415, -0.1523, 0.4916, 0.8574, -0.1001, 0.605, 0.7899, 0.02797, 0.4299, 0.9024, -0.3087, -0.6652, -0.6799, -0.7342, -0.5725, -0.365, -0.5494, -0.796, 0.2542, -0.5246, -0.8513, 0.001769, -0.2534, 0.149, -0.9558, 0.006833, 0.0428, -0.9991, -0.03402, 0.837, -0.5461, -0.08762, 0.8952, -0.4369, -0.186, 0.1179, -0.9754, -0.2534, 0.149, -0.9558, -0.08762, 0.8952, -0.4369, 0.021, 0.9454, -0.3252, -0.186, 0.1179, -0.9754, -0.383, 0.1324, -0.9142, -0.8893, -0.32, -0.3267, -0.7342, -0.5725, -0.365, -0.021, -0.4127, 0.9106, -0.3783, -0.4013, 0.8341, -0.4876, -0.1488, 0.8603, 0.03096, -0.3686, 0.9291, -0.299, 0.2837, -0.9111, -0.01644, 0.2827, -0.9591, -0.003444, 0.3216, -0.9469, -0.1325, 0.4613, -0.8773, -0.134, 0.9007, 0.4132, -0.8128, 0.4968, 0.3042, -0.6727, 0.6386, -0.3737, -0.3091, 0.9282, -0.2072, -0.3783, -0.4013, 0.8341, -0.702, -0.2619, 0.6623, -0.5709, -0.03894, 0.8201, -0.4876, -0.1488, 0.8603, -0.702, -0.2619, 0.6623, -0.8846, -0.1671, 0.4353, -0.6809, 0.2617, 0.6841, -0.5709, -0.03894, 0.8201, -0.8846, -0.1671, 0.4353, -0.9959, -0.05309, 0.07376, -0.8128, 0.4968, 0.3042, -0.6809, 0.2617, 0.6841, -0.8932, 0.2237, -0.3901, -0.4699, 0.3771, -0.7981, -0.4269, 0.5211, -0.7391, -0.6727, 0.6386, -0.3737, -0.4699, 0.3771, -0.7981, -0.299, 0.2837, -0.9111, -0.1325, 0.4613, -0.8773, -0.4269, 0.5211, -0.7391])] * 3)])

# ---- objects
ob_male1591mesh_001 = bpy.data.objects.new('male1591Mesh.001', me_male1591_001)

# ---- transforms, parenting, visibility, modifiers, constraints
ob_male1591mesh_001.location = (-0.005053, -0.06367, 1.211)
ob_male1591mesh_001.rotation_euler = (1.571, -0.0, 0.0)
ob_male1591mesh_001.scale = (0.1, 0.1, 0.1)
ob_male1591mesh_001.color = (0.8, 0.8, 0.8, 1.0)
ob_male1591mesh_001.lineart.crease_threshold = 0.0

# ---- collection membership
col_collection_1.objects.link(ob_male1591mesh_001)

# ---- scene / render settings (as saved in the file)
scene.frame_start = 1; scene.frame_end = 250; scene.frame_set(1)
scene.render.engine = 'BLENDER_EEVEE_NEXT'
scene.render.resolution_percentage = 50
scene.render.dither_intensity = 0.0
scene.cycles.use_denoising = False
scene.cycles.samples = 128
scene.cycles.sampling_pattern = 'TABULATED_SOBOL'
scene.cycles.use_adaptive_sampling = False
scene.cycles.use_light_tree = False
scene.cycles.blur_glossy = 0.0
scene.cycles.sample_clamp_indirect = 0.0
scene.view_settings.view_transform = 'Standard'
bpy.context.view_layer.update()

# ---- added for rendering (the .blend has no active camera and no usable light): camera, sun
cam_auto = bpy.data.cameras.new('AutoCamera')
cam_auto.lens = 50.0
cam_auto.sensor_width = 36.0
cam_auto.clip_end = 1000.0
ob_auto_camera = bpy.data.objects.new('AutoCamera', cam_auto)
scene.collection.objects.link(ob_auto_camera)
ob_auto_camera.location = (1.50672, -1.76832, 2.40593)
ob_auto_camera.rotation_euler = (1.09748, -7.21219e-08, 0.694738)
scene.camera = ob_auto_camera
light_auto_sun = bpy.data.lights.new('AutoSun', 'SUN')
light_auto_sun.energy = 3.0
light_auto_sun.angle = 0.0523599
ob_auto_sun = bpy.data.objects.new('AutoSun', light_auto_sun)
scene.collection.objects.link(ob_auto_sun)
ob_auto_sun.rotation_euler = (0.872665, 0.174533, 0.523599)
bpy.context.view_layer.update()
